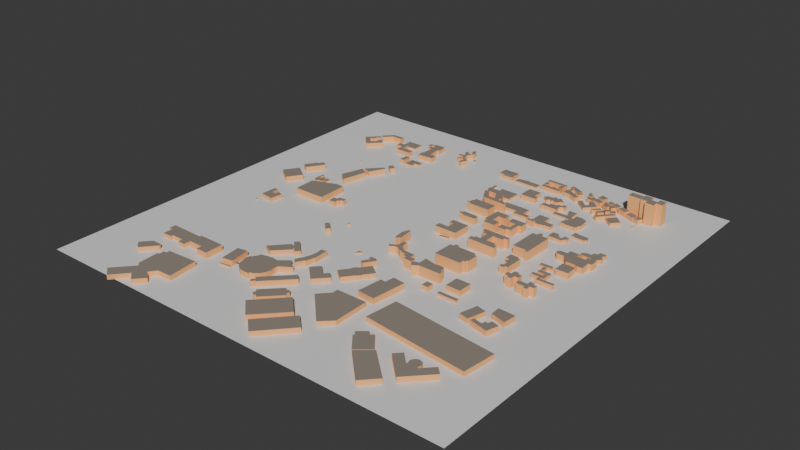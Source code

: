 # Source: nycu.blend  (saved by Blender 4.3.34; exported with 4.5.12 LTS)
import bpy
from mathutils import Matrix  # noqa: F401  (used for matrix-valued properties, if any)

bpy.ops.wm.read_factory_settings(use_empty=True)
scene = bpy.context.scene
scene.name = 'Scene'

# ---- collections
col_map_6_osm = bpy.data.collections.new('map_6.osm'); scene.collection.children.link(col_map_6_osm)

# ---- materials (node trees are filled in below, after node groups)
mat_itu_very_dry_ground = bpy.data.materials.new('itu_very_dry_ground')
mat_itu_marble = bpy.data.materials.new('itu_marble')
mat_itu_marble.diffuse_color = (1.0, 0.5, 0.2, 1.0)
mat_itu_glass = bpy.data.materials.new('itu_glass')
mat_itu_glass.diffuse_color = (0.29, 0.25, 0.21, 1.0)

# ---- material node trees
mat_itu_very_dry_ground.use_nodes = True; mat_itu_very_dry_ground.node_tree.nodes.clear()
_N = mat_itu_very_dry_ground.node_tree.nodes; _L = mat_itu_very_dry_ground.node_tree.links
n0 = _N.new('ShaderNodeBsdfPrincipled'); n0.name = '原理化 BSDF'; n0.location = (10, 300)
n1 = _N.new('ShaderNodeOutputMaterial'); n1.name = '材质输出'; n1.location = (300, 300)
_L.new(n0.outputs[0], n1.inputs[0])
n1.is_active_output = True

# ---- world
world_world = bpy.data.worlds.new('World'); scene.world = world_world
world_world.use_nodes = True; world_world.node_tree.nodes.clear()
_N = world_world.node_tree.nodes; _L = world_world.node_tree.links
n0 = _N.new('ShaderNodeOutputWorld'); n0.name = 'World Output'; n0.location = (300, 300)
n1 = _N.new('ShaderNodeBackground'); n1.name = 'Background'; n1.location = (10, 300)
n1.inputs[0].default_value = (0.05088, 0.05088, 0.05088, 1.0)
_L.new(n1.outputs[0], n0.inputs[0])
n0.is_active_output = True
world_world.color = (0.05088, 0.05088, 0.05088)
world_world.sun_shadow_jitter_overblur = 0.0

# ---- meshes
me_plane = bpy.data.meshes.new('plane')
me_plane.from_pydata([(-1.0, -1.0, 0.0), (1.0, -1.0, 0.0), (-1.0, 1.0, 0.0), (1.0, 1.0, 0.0)], [], [(0, 1, 3, 2)])
_uv = me_plane.uv_layers.new(name='UV 贴图')
_uv.uv.foreach_set('vector', [0.0, 0.0, 1.0, 0.0, 1.0, 1.0, 0.0, 1.0])
me_plane.materials.append(mat_itu_very_dry_ground)
me_plane.update()
me_map_6_osm_buildings = bpy.data.meshes.new('map_6.osm_buildings')
me_map_6_osm_buildings.from_pydata([(-16.86, 556.5, 0.0), (-16.52, 520.1, 0.0), (0.5829, 520.2, 0.0), (0.6234, 515.7, 0.0), (35.56, 516.0, 0.0), (35.18, 557.0, 0.0), (0.6234, 515.7, 10.91), (35.56, 516.0, 10.91), (35.18, 557.0, 10.91), (35.18, 556.6, 11.5), (35.19, 555.5, 12.06), (35.21, 553.6, 12.58), (35.23, 551.0, 13.03), (35.26, 547.9, 13.41), (35.29, 544.4, 13.68), (35.33, 540.5, 13.86), (35.37, 536.5, 13.91), (35.41, 532.5, 13.86), (35.44, 528.7, 13.68), (35.48, 525.1, 13.41), (35.5, 522.0, 13.03), (35.53, 519.5, 12.58), (35.55, 517.6, 12.06), (35.56, 516.4, 11.5), (-16.86, 556.5, 10.91), (-16.52, 520.1, 12.77), (-16.53, 521.5, 13.03), (-16.56, 524.6, 13.41), (-16.59, 528.2, 13.68), (-16.63, 532.0, 13.86), (-16.67, 536.0, 13.91), (-16.71, 540.1, 13.86), (-16.74, 543.9, 13.68), (-16.77, 547.4, 13.41), (-16.8, 550.6, 13.03), (-16.83, 553.1, 12.58), (-16.85, 555.0, 12.06), (-16.86, 556.1, 11.5), (0.5829, 520.2, 12.77), (0.6197, 516.1, 11.5), (0.6094, 517.3, 12.06), (0.5925, 519.1, 12.58), (53.68, 385.9, 0.0), (112.3, 385.0, 0.0), (113.1, 433.2, 0.0), (54.45, 434.1, 0.0), (53.68, 385.9, 7.855), (112.3, 385.0, 7.855), (113.1, 433.2, 7.855), (54.45, 434.1, 7.855), (287.3, 507.5, 0.0), (324.6, 474.2, 0.0), (354.9, 507.6, 0.0), (325.6, 534.1, 0.0), (317.8, 524.8, 0.0), (333.7, 510.3, 0.0), (320.9, 494.3, 0.0), (296.0, 517.0, 0.0), (287.3, 507.5, 11.01), (324.6, 474.2, 11.01), (354.9, 507.6, 11.01), (325.6, 534.1, 11.01), (317.8, 524.8, 11.01), (333.7, 510.3, 11.01), (320.9, 494.3, 11.01), (296.0, 517.0, 11.01), (121.0, 329.4, 0.0), (179.4, 328.6, 0.0), (179.2, 311.8, 0.0), (229.3, 311.1, 0.0), (229.5, 326.4, 0.0), (206.4, 326.7, 0.0), (206.9, 358.1, 0.0), (121.4, 359.3, 0.0), (121.0, 329.4, 10.44), (179.4, 328.6, 10.44), (179.2, 311.8, 10.44), (229.3, 311.1, 10.44), (229.5, 326.4, 10.44), (206.4, 326.7, 10.44), (206.9, 358.1, 10.44), (121.4, 359.3, 10.44), (342.8, 409.7, 0.0), (342.7, 387.9, 0.0), (334.5, 380.0, 0.0), (338.4, 375.6, 0.0), (326.0, 364.0, 0.0), (329.5, 360.0, 0.0), (325.2, 356.6, 0.0), (325.1, 344.2, 0.0), (340.3, 344.4, 0.0), (340.3, 341.9, 0.0), (377.3, 341.9, 0.0), (381.2, 345.9, 0.0), (381.4, 355.0, 0.0), (385.3, 358.2, 0.0), (385.3, 381.7, 0.0), (383.1, 381.8, 0.0), (383.3, 397.8, 0.0), (381.2, 397.9, 0.0), (381.1, 401.2, 0.0), (375.6, 401.2, 0.0), (375.5, 405.5, 0.0), (368.0, 405.6, 0.0), (367.9, 409.3, 0.0), (342.8, 409.7, 12.85), (342.7, 387.9, 12.85), (334.5, 380.0, 12.85), (338.4, 375.6, 12.85), (326.0, 364.0, 12.85), (329.5, 360.0, 12.85), (325.2, 356.6, 12.85), (325.1, 344.2, 12.85), (340.3, 344.4, 12.85), (340.3, 341.9, 12.85), (377.3, 341.9, 12.85), (381.2, 345.9, 12.85), (381.4, 355.0, 12.85), (385.3, 358.2, 12.85), (385.3, 381.7, 12.85), (383.1, 381.8, 12.85), (383.3, 397.8, 12.85), (381.2, 397.9, 12.85), (381.1, 401.2, 12.85), (375.6, 401.2, 12.85), (375.5, 405.5, 12.85), (368.0, 405.6, 12.85), (367.9, 409.3, 12.85), (327.9, 402.7, 0.0), (327.8, 437.8, 0.0), (300.6, 438.0, 0.0), (300.5, 428.9, 0.0), (303.4, 428.9, 0.0), (303.4, 421.0, 0.0), (308.3, 420.9, 0.0), (308.2, 413.0, 0.0), (312.1, 413.0, 0.0), (312.1, 406.2, 0.0), (269.1, 406.0, 0.0), (269.3, 390.8, 0.0), (317.1, 390.4, 0.0), (317.4, 387.1, 0.0), (334.4, 386.8, 0.0), (334.3, 402.6, 0.0), (327.9, 402.7, 6.833), (327.8, 437.8, 6.833), (300.6, 438.0, 6.833), (300.5, 428.9, 6.833), (303.4, 428.9, 6.833), (303.4, 421.0, 6.833), (308.3, 420.9, 6.833), (308.2, 413.0, 6.833), (312.1, 413.0, 6.833), (312.1, 406.2, 6.833), (269.1, 406.0, 6.833), (269.3, 390.8, 6.833), (317.1, 390.4, 6.833), (317.4, 387.1, 6.833), (334.4, 386.8, 6.833), (334.3, 402.6, 6.833), (213.1, 203.9, 0.0), (212.9, 182.4, 0.0), (239.7, 182.1, 0.0), (239.8, 190.3, 0.0), (254.2, 190.2, 0.0), (254.8, 229.0, 0.0), (264.6, 228.8, 0.0), (265.1, 254.8, 0.0), (216.4, 255.6, 0.0), (216.1, 232.4, 0.0), (242.1, 232.1, 0.0), (241.7, 203.5, 0.0), (213.1, 203.9, 23.9), (212.9, 182.4, 23.9), (239.7, 182.1, 23.9), (239.8, 190.3, 23.9), (254.2, 190.2, 23.9), (254.8, 229.0, 23.9), (264.6, 228.8, 23.9), (265.1, 254.8, 23.9), (216.4, 255.6, 23.9), (216.1, 232.4, 23.9), (242.1, 232.1, 23.9), (241.7, 203.5, 23.9), (157.6, 259.3, 0.0), (155.7, 197.2, 0.0), (164.2, 196.9, 0.0), (163.7, 180.0, 0.0), (202.3, 178.8, 0.0), (203.1, 204.9, 0.0), (179.4, 205.6, 0.0), (180.2, 233.9, 0.0), (202.6, 233.2, 0.0), (203.4, 257.8, 0.0), (157.6, 259.3, 28.2), (155.7, 197.2, 28.2), (164.2, 196.9, 28.2), (163.7, 180.0, 28.2), (202.3, 178.8, 28.2), (203.1, 204.9, 28.2), (179.4, 205.6, 28.2), (180.2, 233.9, 28.2), (202.6, 233.2, 28.2), (203.4, 257.8, 28.2), (131.2, 473.0, 0.0), (131.0, 423.3, 0.0), (183.9, 423.1, 0.0), (184.0, 439.5, 0.0), (172.2, 439.6, 0.0), (172.3, 472.9, 0.0), (131.2, 473.0, 16.71), (131.0, 423.3, 16.71), (183.9, 423.1, 16.71), (184.0, 439.5, 16.71), (172.2, 439.6, 16.71), (172.3, 472.9, 16.71), (196.6, -7.902, 0.0), (184.6, -7.702, 0.0), (183.5, -76.07, 0.0), (270.3, -77.58, 0.0), (270.6, -62.09, 0.0), (277.2, -62.21, 0.0), (277.3, -54.81, 0.0), (282.5, -54.9, 0.0), (283.2, -15.33, 0.0), (272.0, -15.14, 0.0), (272.3, -6.51, 0.0), (209.2, -5.42, 0.0), (209.5, 1.905, 0.0), (196.7, 2.239, 0.0), (196.6, -7.902, 35.16), (184.6, -7.702, 35.16), (183.5, -76.07, 35.16), (270.3, -77.58, 35.16), (270.6, -62.09, 35.16), (277.2, -62.21, 35.16), (277.3, -54.81, 35.16), (282.5, -54.9, 35.16), (283.2, -15.33, 35.16), (272.0, -15.14, 35.16), (272.3, -6.51, 35.16), (209.2, -5.42, 35.16), (209.5, 1.905, 35.16), (196.7, 2.239, 35.16), (335.5, 49.18, 0.0), (347.5, 48.92, 0.0), (347.1, 29.68, 0.0), (355.0, 29.52, 0.0), (354.6, 12.71, 0.0), (347.1, 12.87, 0.0), (346.8, -0.4522, 0.0), (362.1, -0.7969, 0.0), (362.3, 6.45, 0.0), (371.3, 6.25, 0.0), (372.7, 66.8, 0.0), (363.4, 67.0, 0.0), (363.6, 72.95, 0.0), (336.0, 73.56, 0.0), (335.5, 49.18, 21.68), (347.5, 48.92, 21.68), (347.1, 29.68, 21.68), (355.0, 29.52, 21.68), (354.6, 12.71, 21.68), (347.1, 12.87, 21.68), (346.8, -0.4522, 21.68), (362.1, -0.7969, 21.68), (362.3, 6.45, 21.68), (371.3, 6.25, 21.68), (372.7, 66.8, 21.68), (363.4, 67.0, 21.68), (363.6, 72.95, 21.68), (336.0, 73.56, 21.68), (63.15, 76.9, 0.0), (138.1, 75.46, 0.0), (139.3, 139.0, 0.0), (83.15, 140.1, 0.0), (82.8, 121.1, 0.0), (97.64, 120.8, 0.0), (97.17, 96.36, 0.0), (63.54, 97.0, 0.0), (63.15, 76.9, 21.76), (138.1, 75.46, 21.76), (139.3, 139.0, 21.76), (83.15, 140.1, 21.76), (82.8, 121.1, 21.76), (97.64, 120.8, 21.76), (97.17, 96.36, 21.76), (63.54, 97.0, 21.76), (516.2, 254.4, 0.0), (516.0, 243.4, 0.0), (511.7, 243.2, 0.0), (511.7, 241.4, 0.0), (503.1, 241.0, 0.0), (502.7, 229.2, 0.0), (485.5, 229.3, 0.0), (475.6, 222.3, 0.0), (475.8, 213.9, 0.0), (485.4, 210.3, 0.0), (513.1, 210.3, 0.0), (513.1, 204.6, 0.0), (525.1, 204.5, 0.0), (538.9, 218.1, 0.0), (538.7, 232.3, 0.0), (532.7, 232.3, 0.0), (532.9, 241.7, 0.0), (536.7, 241.7, 0.0), (536.9, 254.6, 0.0), (516.2, 254.4, 12.94), (516.0, 243.4, 12.94), (511.7, 243.2, 12.94), (511.7, 241.4, 12.94), (503.1, 241.0, 12.94), (502.7, 229.2, 12.94), (485.5, 229.3, 12.94), (475.6, 222.3, 12.94), (475.8, 213.9, 12.94), (485.4, 210.3, 12.94), (513.1, 210.3, 12.94), (513.1, 204.6, 12.94), (525.1, 204.5, 12.94), (538.9, 218.1, 12.94), (538.7, 232.3, 12.94), (532.7, 232.3, 12.94), (532.9, 241.7, 12.94), (536.7, 241.7, 12.94), (536.9, 254.6, 12.94), (318.5, 207.2, 0.0), (317.9, 108.8, 0.0), (362.4, 108.2, 0.0), (362.3, 101.4, 0.0), (371.0, 101.3, 0.0), (372.6, 206.3, 0.0), (349.4, 206.7, 0.0), (349.7, 215.8, 0.0), (341.6, 221.0, 0.0), (334.0, 215.2, 0.0), (334.5, 206.9, 0.0), (318.5, 207.2, 29.84), (317.9, 108.8, 29.84), (362.4, 108.2, 29.84), (362.3, 101.4, 29.84), (371.0, 101.3, 29.84), (372.6, 206.3, 29.84), (349.4, 206.7, 29.84), (349.7, 215.8, 29.84), (341.6, 221.0, 29.84), (334.0, 215.2, 29.84), (334.5, 206.9, 29.84), (200.9, 137.8, 0.0), (200.5, 124.5, 0.0), (208.8, 124.3, 0.0), (208.6, 114.3, 0.0), (223.9, 113.8, 0.0), (223.0, 81.98, 0.0), (206.6, 82.44, 0.0), (206.4, 76.27, 0.0), (196.7, 76.53, 0.0), (196.2, 59.43, 0.0), (288.0, 56.84, 0.0), (288.4, 71.64, 0.0), (278.4, 71.92, 0.0), (278.7, 81.38, 0.0), (244.4, 82.36, 0.0), (245.3, 114.5, 0.0), (278.0, 113.5, 0.0), (278.3, 124.0, 0.0), (288.9, 123.7, 0.0), (289.2, 135.3, 0.0), (200.9, 137.8, 31.8), (200.5, 124.5, 31.8), (208.8, 124.3, 31.8), (208.6, 114.3, 31.8), (223.9, 113.8, 31.8), (223.0, 81.98, 31.8), (206.6, 82.44, 31.8), (206.4, 76.27, 31.8), (196.7, 76.53, 31.8), (196.2, 59.43, 31.8), (288.0, 56.84, 31.8), (288.4, 71.64, 31.8), (278.4, 71.92, 31.8), (278.7, 81.38, 31.8), (244.4, 82.36, 31.8), (245.3, 114.5, 31.8), (278.0, 113.5, 31.8), (278.3, 124.0, 31.8), (288.9, 123.7, 31.8), (289.2, 135.3, 31.8), (465.7, 23.23, 0.0), (465.7, 28.06, 0.0), (474.1, 28.04, 0.0), (474.2, 50.8, 0.0), (462.4, 50.85, 0.0), (462.4, 42.33, 0.0), (431.7, 42.35, 0.0), (431.7, 30.04, 0.0), (458.8, 30.12, 0.0), (458.8, 12.27, 0.0), (513.4, 12.42, 0.0), (513.3, 23.05, 0.0), (465.7, 23.23, 13.77), (465.7, 28.06, 13.77), (474.1, 28.04, 13.77), (474.2, 50.8, 13.77), (462.4, 50.85, 13.77), (462.4, 42.33, 13.77), (431.7, 42.35, 13.77), (431.7, 30.04, 13.77), (458.8, 30.12, 13.77), (458.8, 12.27, 13.77), (513.4, 12.42, 13.77), (513.3, 23.05, 13.77), (71.58, 200.8, 0.0), (63.36, 201.0, 0.0), (63.23, 195.1, 0.0), (70.6, 194.9, 0.0), (70.5, 190.6, 0.0), (80.56, 190.4, 0.0), (80.46, 186.5, 0.0), (126.9, 185.4, 0.0), (127.3, 201.8, 0.0), (123.5, 201.9, 0.0), (123.6, 205.8, 0.0), (71.73, 207.0, 0.0), (71.58, 200.8, 21.61), (63.36, 201.0, 21.61), (63.23, 195.1, 21.61), (70.6, 194.9, 21.61), (70.5, 190.6, 21.61), (80.56, 190.4, 21.61), (80.46, 186.5, 21.61), (126.9, 185.4, 21.61), (127.3, 201.8, 21.61), (123.5, 201.9, 21.61), (123.6, 205.8, 21.61), (71.73, 207.0, 21.61), (55.93, 290.4, 0.0), (55.64, 277.9, 0.0), (51.16, 278.0, 0.0), (50.84, 264.1, 0.0), (44.91, 264.2, 0.0), (44.78, 258.2, 0.0), (58.63, 257.9, 0.0), (58.51, 252.8, 0.0), (128.2, 251.2, 0.0), (129.1, 288.7, 0.0), (55.93, 290.4, 26.8), (55.64, 277.9, 26.8), (51.16, 278.0, 26.8), (50.84, 264.1, 26.8), (44.91, 264.2, 26.8), (44.78, 258.2, 26.8), (58.63, 257.9, 26.8), (58.51, 252.8, 26.8), (128.2, 251.2, 26.8), (129.1, 288.7, 26.8), (250.2, 351.4, 0.0), (249.3, 314.3, 0.0), (245.5, 314.4, 0.0), (245.0, 296.4, 0.0), (285.2, 295.1, 0.0), (285.0, 298.6, 0.0), (298.6, 298.2, 0.0), (298.7, 300.6, 0.0), (319.1, 300.1, 0.0), (319.5, 321.3, 0.0), (285.2, 322.1, 0.0), (285.8, 350.5, 0.0), (250.2, 351.4, 11.03), (249.3, 314.3, 11.03), (245.5, 314.4, 11.03), (245.0, 296.4, 11.03), (285.2, 295.1, 11.03), (285.0, 298.6, 11.03), (298.6, 298.2, 11.03), (298.7, 300.6, 11.03), (319.1, 300.1, 11.03), (319.5, 321.3, 11.03), (285.2, 322.1, 11.03), (285.8, 350.5, 11.03), (441.5, -43.4, 0.0), (441.3, -58.39, 0.0), (457.1, -60.54, 0.0), (471.3, -60.19, 0.0), (471.5, -68.43, 0.0), (483.0, -68.15, 0.0), (482.6, -53.06, 0.0), (496.7, -52.72, 0.0), (496.3, -37.8, 0.0), (484.0, -38.1, 0.0), (483.8, -29.67, 0.0), (469.6, -30.02, 0.0), (469.7, -43.4, 0.0), (441.5, -43.4, 28.65), (441.3, -58.39, 28.65), (457.1, -60.54, 28.65), (471.3, -60.19, 28.65), (471.5, -68.43, 28.65), (483.0, -68.15, 28.65), (482.6, -53.06, 28.65), (496.7, -52.72, 28.65), (496.3, -37.8, 28.65), (484.0, -38.1, 28.65), (483.8, -29.67, 28.65), (469.6, -30.02, 28.65), (469.7, -43.4, 28.65), (435.9, -37.11, 0.0), (436.2, -20.64, 0.0), (423.5, -20.41, 0.0), (423.6, -13.75, 0.0), (408.3, -13.47, 0.0), (408.0, -28.94, 0.0), (395.5, -28.7, 0.0), (395.2, -43.85, 0.0), (408.7, -44.11, 0.0), (408.5, -51.81, 0.0), (422.4, -52.06, 0.0), (422.6, -36.86, 0.0), (435.9, -37.11, 31.47), (436.2, -20.64, 31.47), (423.5, -20.41, 31.47), (423.6, -13.75, 31.47), (408.3, -13.47, 31.47), (408.0, -28.94, 31.47), (395.5, -28.7, 31.47), (395.2, -43.85, 31.47), (408.7, -44.11, 31.47), (408.5, -51.81, 31.47), (422.4, -52.06, 31.47), (422.6, -36.86, 31.47), (293.5, -195.1, 0.0), (293.3, -207.0, 0.0), (357.7, -207.9, 0.0), (357.9, -196.0, 0.0), (293.5, -195.1, 7.969), (293.3, -207.0, 7.969), (357.7, -207.9, 7.969), (357.9, -196.0, 7.969), (342.4, 281.4, 0.0), (341.7, 253.2, 0.0), (387.4, 251.9, 0.0), (387.5, 257.8, 0.0), (392.9, 257.6, 0.0), (393.1, 263.5, 0.0), (399.0, 263.4, 0.0), (399.4, 278.7, 0.0), (383.2, 279.2, 0.0), (382.9, 268.5, 0.0), (380.0, 268.5, 0.0), (379.9, 265.2, 0.0), (369.5, 265.5, 0.0), (369.8, 274.1, 0.0), (363.8, 274.3, 0.0), (364.0, 280.8, 0.0), (342.4, 281.4, 10.45), (341.7, 253.2, 10.45), (387.4, 251.9, 10.45), (387.5, 257.8, 10.45), (392.9, 257.6, 10.45), (393.1, 263.5, 10.45), (399.0, 263.4, 10.45), (399.4, 278.7, 10.45), (383.2, 279.2, 10.45), (382.9, 268.5, 10.45), (380.0, 268.5, 10.45), (379.9, 265.2, 10.45), (369.5, 265.5, 10.45), (369.8, 274.1, 10.45), (363.8, 274.3, 10.45), (364.0, 280.8, 10.45), (437.8, 319.7, 0.0), (408.4, 320.7, 0.0), (403.2, 323.4, 0.0), (391.1, 323.8, 0.0), (391.0, 301.7, 0.0), (402.7, 301.4, 0.0), (402.6, 298.3, 0.0), (438.8, 297.3, 0.0), (438.7, 302.9, 0.0), (443.2, 302.9, 0.0), (443.0, 311.9, 0.0), (437.8, 319.7, 7.706), (408.4, 320.7, 7.706), (403.2, 323.4, 7.706), (391.1, 323.8, 7.706), (391.0, 301.7, 7.706), (402.7, 301.4, 7.706), (402.6, 298.3, 7.706), (438.8, 297.3, 7.706), (438.7, 302.9, 7.706), (443.2, 302.9, 7.706), (443.0, 311.9, 7.706), (440.7, 561.7, 0.0), (439.9, 537.9, 0.0), (480.5, 536.7, 0.0), (481.2, 560.4, 0.0), (440.7, 561.7, 66.2), (439.9, 537.9, 66.2), (480.5, 536.7, 66.2), (481.2, 560.4, 66.2), (535.8, 513.9, 0.0), (536.0, 530.7, 0.0), (556.5, 530.5, 0.0), (556.7, 558.4, 0.0), (535.3, 558.6, 0.0), (535.2, 543.0, 0.0), (512.0, 543.2, 0.0), (512.2, 560.6, 0.0), (486.1, 560.9, 0.0), (485.8, 528.6, 0.0), (508.2, 528.4, 0.0), (508.1, 514.2, 0.0), (535.8, 513.9, 70.48), (536.0, 530.7, 70.48), (556.5, 530.5, 70.48), (556.7, 558.4, 70.48), (535.3, 558.6, 70.48), (535.2, 543.0, 70.48), (512.0, 543.2, 70.48), (512.2, 560.6, 70.48), (486.1, 560.9, 70.48), (485.8, 528.6, 70.48), (508.2, 528.4, 70.48), (508.1, 514.2, 70.48), (417.3, 94.09, 0.0), (439.5, 94.13, 0.0), (439.5, 89.89, 0.0), (435.2, 89.87, 0.0), (435.3, 73.9, 0.0), (439.2, 73.9, 0.0), (439.2, 70.07, 0.0), (435.0, 70.06, 0.0), (435.0, 57.17, 0.0), (473.9, 57.23, 0.0), (473.9, 70.09, 0.0), (442.2, 70.05, 0.0), (442.2, 73.73, 0.0), (446.2, 73.75, 0.0), (446.2, 90.06, 0.0), (442.4, 90.05, 0.0), (442.4, 94.6, 0.0), (456.9, 94.62, 0.0), (456.9, 106.1, 0.0), (417.3, 106.0, 0.0), (417.3, 94.09, 9.995), (439.5, 94.13, 9.995), (439.5, 89.89, 9.995), (435.2, 89.87, 9.995), (435.3, 73.9, 9.995), (439.2, 73.9, 9.995), (439.2, 70.07, 9.995), (435.0, 70.06, 9.995), (435.0, 57.17, 9.995), (473.9, 57.23, 9.995), (473.9, 70.09, 9.995), (442.2, 70.05, 9.995), (442.2, 73.73, 9.995), (446.2, 73.75, 9.995), (446.2, 90.06, 9.995), (442.4, 90.05, 9.995), (442.4, 94.6, 9.995), (456.9, 94.62, 9.995), (456.9, 106.1, 9.995), (417.3, 106.0, 9.995), (-141.9, -454.7, 0.0), (-130.5, -445.1, 0.0), (-122.5, -430.7, 0.0), (-119.4, -413.9, 0.0), (-121.3, -397.7, 0.0), (-120.5, -388.5, 0.0), (-84.8, -363.2, 0.0), (-89.02, -357.4, 0.0), (-94.77, -362.1, 0.0), (-114.9, -337.3, 0.0), (-146.8, -363.0, 0.0), (-165.8, -360.3, 0.0), (-181.8, -362.9, 0.0), (-208.0, -369.7, 0.0), (-207.0, -376.9, 0.0), (-214.7, -388.6, 0.0), (-217.5, -394.7, 0.0), (-222.5, -393.5, 0.0), (-224.9, -408.9, 0.0), (-216.6, -439.9, 0.0), (-206.2, -452.8, 0.0), (-187.2, -463.8, 0.0), (-168.8, -466.2, 0.0), (-155.4, -464.6, 0.0), (-156.1, -460.2, 0.0), (-141.9, -454.7, 17.52), (-130.5, -445.1, 17.52), (-122.5, -430.7, 17.52), (-119.4, -413.9, 17.52), (-121.3, -397.7, 17.52), (-120.5, -388.5, 17.52), (-84.8, -363.2, 17.52), (-89.02, -357.4, 17.52), (-94.77, -362.1, 17.52), (-114.9, -337.3, 17.52), (-146.8, -363.0, 17.52), (-165.8, -360.3, 17.52), (-181.8, -362.9, 17.52), (-208.0, -369.7, 17.52), (-207.0, -376.9, 17.52), (-214.7, -388.6, 17.52), (-217.5, -394.7, 17.52), (-222.5, -393.5, 17.52), (-224.9, -408.9, 17.52), (-216.6, -439.9, 17.52), (-206.2, -452.8, 17.52), (-187.2, -463.8, 17.52), (-168.8, -466.2, 17.52), (-155.4, -464.6, 17.52), (-156.1, -460.2, 17.52), (141.0, 537.0, 0.0), (140.7, 524.0, 0.0), (206.0, 522.3, 0.0), (206.4, 535.4, 0.0), (200.9, 535.6, 0.0), (201.0, 539.3, 0.0), (198.2, 539.4, 0.0), (198.1, 535.5, 0.0), (146.6, 536.9, 0.0), (146.7, 542.0, 0.0), (152.9, 542.0, 0.0), (153.0, 557.4, 0.0), (140.8, 557.5, 0.0), (140.6, 542.2, 0.0), (143.5, 542.2, 0.0), (143.4, 536.9, 0.0), (141.0, 537.0, 13.61), (140.7, 524.0, 13.61), (206.0, 522.3, 13.61), (206.4, 535.4, 13.61), (200.9, 535.6, 13.61), (201.0, 539.3, 13.61), (198.2, 539.4, 13.61), (198.1, 535.5, 13.61), (146.6, 536.9, 13.61), (146.7, 542.0, 13.61), (152.9, 542.0, 13.61), (153.0, 557.4, 13.61), (140.8, 557.5, 13.61), (140.6, 542.2, 13.61), (143.5, 542.2, 13.61), (143.4, 536.9, 13.61), (179.7, 556.1, 0.0), (174.7, 556.3, 0.0), (174.9, 561.2, 0.0), (170.8, 561.2, 0.0), (170.6, 556.3, 0.0), (165.7, 556.5, 0.0), (165.1, 541.6, 0.0), (170.3, 541.4, 0.0), (170.1, 536.3, 0.0), (173.4, 536.2, 0.0), (173.6, 541.4, 0.0), (179.1, 541.2, 0.0), (179.7, 556.1, 4.483), (174.7, 556.3, 4.483), (174.9, 561.2, 4.483), (170.8, 561.2, 4.483), (170.6, 556.3, 4.483), (165.7, 556.5, 4.483), (165.1, 541.6, 4.483), (170.3, 541.4, 4.483), (170.1, 536.3, 4.483), (173.4, 536.2, 4.483), (173.6, 541.4, 4.483), (179.1, 541.2, 4.483), (226.0, 551.9, 0.0), (220.6, 539.0, 0.0), (222.5, 525.0, 0.0), (246.3, 523.4, 0.0), (273.1, 510.9, 0.0), (278.9, 522.5, 0.0), (263.1, 532.4, 0.0), (265.6, 537.9, 0.0), (271.2, 535.2, 0.0), (279.6, 552.0, 0.0), (271.0, 556.1, 0.0), (259.9, 533.9, 0.0), (226.0, 551.9, 15.23), (220.6, 539.0, 15.23), (222.5, 525.0, 15.23), (246.3, 523.4, 15.23), (273.1, 510.9, 15.23), (278.9, 522.5, 15.23), (263.1, 532.4, 15.23), (265.6, 537.9, 15.23), (271.2, 535.2, 15.23), (279.6, 552.0, 15.23), (271.0, 556.1, 15.23), (259.9, 533.9, 15.23), (207.9, 539.2, 0.0), (207.6, 541.4, 0.0), (207.7, 555.5, 0.0), (201.8, 556.0, 0.0), (201.9, 560.6, 0.0), (208.0, 560.5, 0.0), (208.2, 572.3, 0.0), (141.8, 573.2, 0.0), (141.4, 561.9, 0.0), (144.8, 561.9, 0.0), (144.7, 557.4, 0.0), (147.7, 557.4, 0.0), (147.8, 561.7, 0.0), (199.0, 560.7, 0.0), (198.9, 556.0, 0.0), (194.4, 556.1, 0.0), (193.9, 539.6, 0.0), (207.9, 539.2, 16.1), (207.6, 541.4, 16.1), (207.7, 555.5, 16.1), (201.8, 556.0, 16.1), (201.9, 560.6, 16.1), (208.0, 560.5, 16.1), (208.2, 572.3, 16.1), (141.8, 573.2, 16.1), (141.4, 561.9, 16.1), (144.8, 561.9, 16.1), (144.7, 557.4, 16.1), (147.7, 557.4, 16.1), (147.8, 561.7, 16.1), (199.0, 560.7, 16.1), (198.9, 556.0, 16.1), (194.4, 556.1, 16.1), (193.9, 539.6, 16.1), (236.9, 549.8, 0.0), (241.4, 559.0, 0.0), (264.7, 547.6, 0.0), (271.0, 560.5, 0.0), (228.5, 581.3, 0.0), (222.2, 568.5, 0.0), (231.7, 563.9, 0.0), (235.8, 572.5, 0.0), (237.5, 571.6, 0.0), (228.8, 553.8, 0.0), (236.9, 549.8, 15.81), (241.4, 559.0, 15.81), (264.7, 547.6, 15.81), (271.0, 560.5, 15.81), (228.5, 581.3, 15.81), (222.2, 568.5, 15.81), (231.7, 563.9, 15.81), (235.8, 572.5, 15.81), (237.5, 571.6, 15.81), (228.8, 553.8, 15.81), (56.59, -664.8, 0.0), (145.0, -567.2, 0.0), (101.8, -528.0, 0.0), (13.36, -625.6, 0.0), (56.59, -664.8, 15.23), (145.0, -567.2, 15.23), (101.8, -528.0, 15.23), (13.36, -625.6, 15.23), (-183.3, 595.2, 0.0), (-170.9, 581.6, 0.0), (-178.4, 574.4, 0.0), (-194.1, 585.4, 0.0), (-194.5, 586.3, 0.0), (-200.1, 576.8, 0.0), (-185.2, 566.4, 0.0), (-187.0, 556.4, 0.0), (-205.2, 553.2, 0.0), (-203.4, 542.5, 0.0), (-184.8, 545.7, 0.0), (-180.3, 537.0, 0.0), (-193.7, 524.3, 0.0), (-186.8, 517.0, 0.0), (-173.9, 529.2, 0.0), (-165.3, 522.9, 0.0), (-172.8, 504.7, 0.0), (-161.3, 500.0, 0.0), (-151.0, 525.1, 0.0), (-161.7, 530.7, 0.0), (-167.7, 535.1, 0.0), (-174.6, 542.3, 0.0), (-176.1, 547.2, 0.0), (-177.1, 557.2, 0.0), (-176.3, 562.0, 0.0), (-171.7, 569.8, 0.0), (-166.3, 576.6, 0.0), (-165.6, 585.2, 0.0), (-175.7, 606.7, 0.0), (-183.3, 595.2, 16.72), (-170.9, 581.6, 16.72), (-178.4, 574.4, 16.72), (-194.1, 585.4, 16.72), (-194.5, 586.3, 16.72), (-200.1, 576.8, 16.72), (-185.2, 566.4, 16.72), (-187.0, 556.4, 16.72), (-205.2, 553.2, 16.72), (-203.4, 542.5, 16.72), (-184.8, 545.7, 16.72), (-180.3, 537.0, 16.72), (-193.7, 524.3, 16.72), (-186.8, 517.0, 16.72), (-173.9, 529.2, 16.72), (-165.3, 522.9, 16.72), (-172.8, 504.7, 16.72), (-161.3, 500.0, 16.72), (-151.0, 525.1, 16.72), (-161.7, 530.7, 16.72), (-167.7, 535.1, 16.72), (-174.6, 542.3, 16.72), (-176.1, 547.2, 16.72), (-177.1, 557.2, 16.72), (-176.3, 562.0, 16.72), (-171.7, 569.8, 16.72), (-166.3, 576.6, 16.72), (-165.6, 585.2, 16.72), (-175.7, 606.7, 16.72), (-431.6, 124.4, 0.0), (-417.4, 124.6, 0.0), (-417.7, 142.4, 0.0), (-431.9, 142.2, 0.0), (-431.6, 124.4, 4.425), (-417.4, 124.6, 4.425), (-417.7, 142.4, 4.425), (-431.9, 142.2, 4.425), (-335.5, 562.8, 0.0), (-334.8, 545.9, 0.0), (-325.1, 546.4, 0.0), (-325.7, 559.7, 0.0), (-319.0, 560.0, 0.0), (-318.8, 554.8, 0.0), (-310.9, 555.1, 0.0), (-310.5, 545.6, 0.0), (-322.7, 545.1, 0.0), (-322.1, 530.5, 0.0), (-309.0, 531.1, 0.0), (-308.1, 511.5, 0.0), (-283.6, 512.6, 0.0), (-284.5, 533.8, 0.0), (-277.6, 534.1, 0.0), (-278.6, 557.5, 0.0), (-281.0, 557.4, 0.0), (-281.6, 570.3, 0.0), (-318.6, 568.7, 0.0), (-318.4, 563.6, 0.0), (-335.5, 562.8, 14.03), (-334.8, 545.9, 14.03), (-325.1, 546.4, 14.03), (-325.7, 559.7, 14.03), (-319.0, 560.0, 14.03), (-318.8, 554.8, 14.03), (-310.9, 555.1, 14.03), (-310.5, 545.6, 14.03), (-322.7, 545.1, 14.03), (-322.1, 530.5, 14.03), (-309.0, 531.1, 14.03), (-308.1, 511.5, 14.03), (-283.6, 512.6, 14.03), (-284.5, 533.8, 14.03), (-277.6, 534.1, 14.03), (-278.6, 557.5, 14.03), (-281.0, 557.4, 14.03), (-281.6, 570.3, 14.03), (-318.6, 568.7, 14.03), (-318.4, 563.6, 14.03), (-510.1, 503.6, 0.0), (-549.6, 464.4, 0.0), (-508.3, 422.8, 0.0), (-468.7, 462.1, 0.0), (-487.5, 481.0, 0.0), (-498.6, 470.0, 0.0), (-491.9, 463.3, 0.0), (-509.5, 445.7, 0.0), (-527.4, 463.7, 0.0), (-511.8, 479.3, 0.0), (-515.2, 482.7, 0.0), (-502.2, 495.6, 0.0), (-510.1, 503.6, 15.73), (-549.6, 464.4, 15.73), (-508.3, 422.8, 15.73), (-468.7, 462.1, 15.73), (-487.5, 481.0, 15.73), (-498.6, 470.0, 15.73), (-491.9, 463.3, 15.73), (-509.5, 445.7, 15.73), (-527.4, 463.7, 15.73), (-511.8, 479.3, 15.73), (-515.2, 482.7, 15.73), (-502.2, 495.6, 15.73), (-312.0, 395.1, 0.0), (-284.4, 395.2, 0.0), (-284.4, 412.2, 0.0), (-268.1, 412.3, 0.0), (-268.2, 431.0, 0.0), (-312.2, 430.8, 0.0), (-312.0, 395.1, 6.0), (-284.4, 395.2, 6.0), (-284.4, 412.2, 6.0), (-268.1, 412.3, 6.0), (-268.2, 431.0, 6.0), (-312.2, 430.8, 6.0), (-327.2, 325.3, 0.0), (-308.1, 312.4, 0.0), (-299.1, 325.9, 0.0), (-318.2, 338.7, 0.0), (-327.2, 325.3, 15.75), (-308.1, 312.4, 15.75), (-299.1, 325.9, 15.75), (-318.2, 338.7, 15.75), (-415.9, 509.2, 0.0), (-363.8, 510.2, 0.0), (-364.5, 547.5, 0.0), (-416.6, 546.5, 0.0), (-415.9, 509.2, 6.0), (-363.8, 510.2, 6.0), (-364.5, 547.5, 6.0), (-416.6, 546.5, 6.0), (-335.3, 396.5, 0.0), (-319.1, 396.1, 0.0), (-318.4, 426.4, 0.0), (-334.6, 426.8, 0.0), (-335.3, 396.5, 15.0), (-319.1, 396.1, 15.0), (-318.4, 426.4, 15.0), (-334.6, 426.8, 15.0), (-495.7, 495.3, 0.0), (-470.4, 520.9, 0.0), (-434.7, 521.3, 0.0), (-434.8, 535.8, 0.0), (-476.4, 534.8, 0.0), (-505.5, 504.7, 0.0), (-495.7, 495.3, 19.13), (-470.4, 520.9, 19.13), (-434.7, 521.3, 19.13), (-434.8, 535.8, 19.13), (-476.4, 534.8, 19.13), (-505.5, 504.7, 19.13), (-420.1, 479.7, 0.0), (-396.3, 480.0, 0.0), (-396.0, 451.1, 0.0), (-342.2, 451.6, 0.0), (-342.4, 470.7, 0.0), (-384.2, 470.3, 0.0), (-384.5, 498.3, 0.0), (-420.2, 498.0, 0.0), (-420.1, 479.7, 16.17), (-396.3, 480.0, 16.17), (-396.0, 451.1, 16.17), (-342.2, 451.6, 16.17), (-342.4, 470.7, 16.17), (-384.2, 470.3, 16.17), (-384.5, 498.3, 16.17), (-420.2, 498.0, 16.17), (-307.0, 486.8, 0.0), (-312.1, 486.5, 0.0), (-310.9, 461.7, 0.0), (-256.0, 464.2, 0.0), (-257.2, 489.1, 0.0), (-279.5, 488.0, 0.0), (-280.6, 512.7, 0.0), (-308.1, 511.5, 0.0), (-307.0, 486.8, 15.73), (-312.1, 486.5, 15.73), (-310.9, 461.7, 15.73), (-256.0, 464.2, 15.73), (-257.2, 489.1, 15.73), (-279.5, 488.0, 15.73), (-280.6, 512.7, 15.73), (-308.1, 511.5, 15.73), (-538.2, -398.0, 0.0), (-538.5, -421.2, 0.0), (-526.0, -421.4, 0.0), (-526.4, -452.4, 0.0), (-493.3, -452.9, 0.0), (-493.2, -444.5, 0.0), (-453.0, -445.1, 0.0), (-453.2, -459.6, 0.0), (-427.3, -459.9, 0.0), (-426.4, -399.7, 0.0), (-538.2, -398.0, 12.17), (-538.5, -421.2, 12.17), (-526.0, -421.4, 12.17), (-526.4, -452.4, 12.17), (-493.3, -452.9, 12.17), (-493.2, -444.5, 12.17), (-453.0, -445.1, 12.17), (-453.2, -459.6, 12.17), (-427.3, -459.9, 12.17), (-426.4, -399.7, 12.17), (-422.3, -516.3, 0.0), (-421.4, -527.9, 0.0), (-432.2, -529.0, 0.0), (-431.4, -545.2, 0.0), (-438.5, -545.8, 0.0), (-434.1, -615.4, 0.0), (-422.5, -626.8, 0.0), (-477.8, -688.9, 0.0), (-446.3, -714.9, 0.0), (-403.3, -665.4, 0.0), (-377.0, -687.6, 0.0), (-348.0, -655.3, 0.0), (-375.4, -633.4, 0.0), (-357.5, -610.4, 0.0), (-309.9, -608.5, 0.0), (-319.5, -510.4, 0.0), (-422.3, -516.3, 15.36), (-421.4, -527.9, 15.36), (-432.2, -529.0, 15.36), (-431.4, -545.2, 15.36), (-438.5, -545.8, 15.36), (-434.1, -615.4, 15.36), (-422.5, -626.8, 15.36), (-477.8, -688.9, 15.36), (-446.3, -714.9, 15.36), (-403.3, -665.4, 15.36), (-377.0, -687.6, 15.36), (-348.0, -655.3, 15.36), (-375.4, -633.4, 15.36), (-357.5, -610.4, 15.36), (-309.9, -608.5, 15.36), (-319.5, -510.4, 15.36), (-417.2, -401.9, 0.0), (-417.4, -445.6, 0.0), (-368.4, -445.8, 0.0), (-368.5, -463.3, 0.0), (-329.3, -463.5, 0.0), (-329.0, -402.4, 0.0), (-417.2, -401.9, 19.27), (-417.4, -445.6, 19.27), (-368.4, -445.8, 19.27), (-368.5, -463.3, 19.27), (-329.3, -463.5, 19.27), (-329.0, -402.4, 19.27), (-476.6, -504.0, 0.0), (-508.2, -504.2, 0.0), (-536.1, -537.2, 0.0), (-511.1, -559.6, 0.0), (-473.9, -517.1, 0.0), (-472.1, -512.0, 0.0), (-472.9, -508.5, 0.0), (-474.1, -505.9, 0.0), (-476.6, -504.0, 13.93), (-508.2, -504.2, 13.93), (-536.1, -537.2, 13.93), (-511.1, -559.6, 13.93), (-473.9, -517.1, 13.93), (-472.1, -512.0, 13.93), (-472.9, -508.5, 13.93), (-474.1, -505.9, 13.93), (-180.9, -239.0, 0.0), (-192.0, -252.2, 0.0), (-176.9, -265.3, 0.0), (-180.3, -269.2, 0.0), (-186.8, -263.8, 0.0), (-237.1, -319.3, 0.0), (-207.4, -333.5, 0.0), (-161.1, -286.8, 0.0), (-165.4, -282.7, 0.0), (-163.4, -280.6, 0.0), (-150.5, -292.4, 0.0), (-138.5, -279.1, 0.0), (-180.9, -239.0, 14.46), (-192.0, -252.2, 14.46), (-176.9, -265.3, 14.46), (-180.3, -269.2, 14.46), (-186.8, -263.8, 14.46), (-237.1, -319.3, 14.46), (-207.4, -333.5, 14.46), (-161.1, -286.8, 14.46), (-165.4, -282.7, 14.46), (-163.4, -280.6, 14.46), (-150.5, -292.4, 14.46), (-138.5, -279.1, 14.46), (50.86, -244.5, 0.0), (45.81, -247.0, 0.0), (41.31, -250.8, 0.0), (38.13, -256.6, 0.0), (37.2, -262.9, 0.0), (14.78, -292.9, 0.0), (47.26, -317.4, 0.0), (71.59, -286.0, 0.0), (75.78, -282.9, 0.0), (78.93, -279.8, 0.0), (82.28, -275.2, 0.0), (84.39, -270.1, 0.0), (108.2, -238.0, 0.0), (74.01, -213.5, 0.0), (50.86, -244.5, 14.34), (45.81, -247.0, 14.34), (41.31, -250.8, 14.34), (38.13, -256.6, 14.34), (37.2, -262.9, 14.34), (14.78, -292.9, 14.34), (47.26, -317.4, 14.34), (71.59, -286.0, 14.34), (75.78, -282.9, 14.34), (78.93, -279.8, 14.34), (82.28, -275.2, 14.34), (84.39, -270.1, 14.34), (108.2, -238.0, 14.34), (74.01, -213.5, 14.34), (38.88, -6.245, 0.0), (36.71, -4.252, 0.0), (33.77, -3.384, 0.0), (30.76, -4.275, 0.0), (28.82, -6.902, 0.0), (29.13, -11.99, 0.0), (26.03, -12.76, 0.0), (25.98, -20.87, 0.0), (22.18, -21.14, 0.0), (26.79, -62.07, 0.0), (37.87, -61.45, 0.0), (37.72, -56.74, 0.0), (43.07, -56.86, 0.0), (38.88, -6.245, 27.79), (36.71, -4.252, 27.79), (33.77, -3.384, 27.79), (30.76, -4.275, 27.79), (28.82, -6.902, 27.79), (29.13, -11.99, 27.79), (26.03, -12.76, 27.79), (25.98, -20.87, 27.79), (22.18, -21.14, 27.79), (26.79, -62.07, 27.79), (37.87, -61.45, 27.79), (37.72, -56.74, 27.79), (43.07, -56.86, 27.79), (58.41, -82.92, 0.0), (53.62, -88.64, 0.0), (35.46, -98.4, 0.0), (42.76, -109.0, 0.0), (59.04, -98.52, 0.0), (67.99, -98.67, 0.0), (86.17, -110.2, 0.0), (93.39, -99.52, 0.0), (77.25, -90.19, 0.0), (71.72, -78.74, 0.0), (71.75, -60.9, 0.0), (58.78, -60.71, 0.0), (58.41, -82.92, 22.75), (53.62, -88.64, 22.75), (35.46, -98.4, 22.75), (42.76, -109.0, 22.75), (59.04, -98.52, 22.75), (67.99, -98.67, 22.75), (86.17, -110.2, 22.75), (93.39, -99.52, 22.75), (77.25, -90.19, 22.75), (71.72, -78.74, 22.75), (71.75, -60.9, 22.75), (58.78, -60.71, 22.75), (140.1, -112.5, 0.0), (98.44, -109.3, 0.0), (97.43, -122.2, 0.0), (116.6, -123.7, 0.0), (115.9, -133.2, 0.0), (128.8, -134.2, 0.0), (127.9, -145.9, 0.0), (155.6, -148.1, 0.0), (156.9, -130.9, 0.0), (138.8, -129.5, 0.0), (140.1, -112.5, 29.63), (98.44, -109.3, 29.63), (97.43, -122.2, 29.63), (116.6, -123.7, 29.63), (115.9, -133.2, 29.63), (128.8, -134.2, 29.63), (127.9, -145.9, 29.63), (155.6, -148.1, 29.63), (156.9, -130.9, 29.63), (138.8, -129.5, 29.63), (414.7, 457.8, 0.0), (441.3, 434.9, 0.0), (463.5, 460.7, 0.0), (436.9, 483.6, 0.0), (414.7, 457.8, 11.34), (441.3, 434.9, 11.34), (463.5, 460.7, 11.34), (436.9, 483.6, 11.34), (295.9, -171.9, 0.0), (343.4, -172.2, 0.0), (343.7, -125.1, 0.0), (296.2, -124.8, 0.0), (295.9, -171.9, 17.36), (343.4, -172.2, 17.36), (343.7, -125.1, 17.36), (296.2, -124.8, 17.36), (162.1, -263.6, 0.0), (145.4, -261.9, 0.0), (136.8, -344.8, 0.0), (194.9, -350.8, 0.0), (206.8, -236.4, 0.0), (165.4, -232.1, 0.0), (162.1, -263.6, 18.96), (145.4, -261.9, 18.96), (136.8, -344.8, 18.96), (194.9, -350.8, 18.96), (206.8, -236.4, 18.96), (165.4, -232.1, 18.96), (233.7, -424.1, 0.0), (573.1, -460.6, 0.0), (584.7, -353.4, 0.0), (245.2, -316.9, 0.0), (233.7, -424.1, 14.58), (573.1, -460.6, 14.58), (584.7, -353.4, 14.58), (245.2, -316.9, 14.58), (87.58, -390.1, 0.0), (54.89, -424.9, 0.0), (153.0, -521.7, 0.0), (189.4, -486.6, 0.0), (187.0, -369.5, 0.0), (86.78, -370.8, 0.0), (87.58, -390.1, 14.4), (54.89, -424.9, 14.4), (153.0, -521.7, 14.4), (189.4, -486.6, 14.4), (187.0, -369.5, 14.4), (86.78, -370.8, 14.4), (407.2, -259.7, 0.0), (439.6, -267.7, 0.0), (454.1, -209.0, 0.0), (421.6, -201.0, 0.0), (407.2, -259.7, 15.2), (439.6, -267.7, 15.2), (454.1, -209.0, 15.2), (421.6, -201.0, 15.2), (492.0, -253.4, 0.0), (484.1, -251.3, 0.0), (480.5, -264.4, 0.0), (452.4, -256.9, 0.0), (448.9, -269.9, 0.0), (510.8, -286.5, 0.0), (521.6, -246.2, 0.0), (495.7, -239.3, 0.0), (492.0, -253.4, 16.53), (484.1, -251.3, 16.53), (480.5, -264.4, 16.53), (452.4, -256.9, 16.53), (448.9, -269.9, 16.53), (510.8, -286.5, 16.53), (521.6, -246.2, 16.53), (495.7, -239.3, 16.53), (-54.08, -570.0, 0.0), (-0.6703, -621.0, 0.0), (84.49, -531.7, 0.0), (30.47, -480.2, 0.0), (-54.08, -570.0, 20.03), (-0.6703, -621.0, 20.03), (84.49, -531.7, 20.03), (30.47, -480.2, 20.03), (241.5, -206.9, 0.0), (262.5, -207.4, 0.0), (262.9, -184.5, 0.0), (242.0, -184.1, 0.0), (241.5, -206.9, 14.28), (262.5, -207.4, 14.28), (262.9, -184.5, 14.28), (242.0, -184.1, 14.28), (394.4, -511.3, 0.0), (466.4, -580.5, 0.0), (537.9, -506.1, 0.0), (516.0, -485.0, 0.0), (482.3, -520.2, 0.0), (479.1, -517.0, 0.0), (480.5, -513.0, 0.0), (481.6, -508.0, 0.0), (481.0, -502.4, 0.0), (478.1, -496.5, 0.0), (473.7, -492.5, 0.0), (467.6, -490.3, 0.0), (459.6, -490.2, 0.0), (454.2, -492.7, 0.0), (448.7, -498.9, 0.0), (446.0, -506.4, 0.0), (446.9, -512.2, 0.0), (449.7, -517.5, 0.0), (446.9, -520.7, 0.0), (414.9, -489.9, 0.0), (394.4, -511.3, 16.26), (466.4, -580.5, 16.26), (537.9, -506.1, 16.26), (516.0, -485.0, 16.26), (482.3, -520.2, 16.26), (479.1, -517.0, 16.26), (480.5, -513.0, 16.26), (481.6, -508.0, 16.26), (481.0, -502.4, 16.26), (478.1, -496.5, 16.26), (473.7, -492.5, 16.26), (467.6, -490.3, 16.26), (459.6, -490.2, 16.26), (454.2, -492.7, 16.26), (448.7, -498.9, 16.26), (446.0, -506.4, 16.26), (446.9, -512.2, 16.26), (449.7, -517.5, 16.26), (446.9, -520.7, 16.26), (414.9, -489.9, 16.26), (267.5, -504.3, 0.0), (263.6, -507.5, 0.0), (306.2, -558.6, 0.0), (348.9, -523.1, 0.0), (305.8, -471.4, 0.0), (295.3, -480.1, 0.0), (285.5, -468.2, 0.0), (257.1, -491.8, 0.0), (267.5, -504.3, 13.66), (263.6, -507.5, 13.66), (306.2, -558.6, 13.66), (348.9, -523.1, 13.66), (305.8, -471.4, 13.66), (295.3, -480.1, 13.66), (285.5, -468.2, 13.66), (257.1, -491.8, 13.66), (309.9, -561.8, 0.0), (401.8, -650.2, 0.0), (445.2, -604.6, 0.0), (354.9, -523.8, 0.0), (309.9, -561.8, 15.46), (401.8, -650.2, 15.46), (445.2, -604.6, 15.46), (354.9, -523.8, 15.46), (-274.8, -452.3, 0.0), (-239.4, -446.3, 0.0), (-249.6, -378.5, 0.0), (-283.3, -384.5, 0.0), (-274.8, -452.3, 18.01), (-239.4, -446.3, 18.01), (-249.6, -378.5, 18.01), (-283.3, -384.5, 18.01), (473.6, 86.1, 0.0), (514.5, 87.08, 0.0), (513.6, 124.9, 0.0), (491.4, 128.1, 0.0), (472.7, 123.9, 0.0), (473.6, 86.1, 19.18), (514.5, 87.08, 19.18), (513.6, 124.9, 19.18), (491.4, 128.1, 19.18), (472.7, 123.9, 19.18), (15.39, 409.5, 0.0), (24.39, 409.3, 0.0), (25.35, 448.4, 0.0), (16.35, 448.6, 0.0), (15.39, 409.5, 4.249), (24.39, 409.3, 4.249), (25.35, 448.4, 4.249), (16.35, 448.6, 4.249), (46.56, 524.1, 0.0), (46.52, 513.5, 0.0), (128.6, 513.2, 0.0), (128.7, 535.8, 0.0), (88.45, 535.9, 0.0), (87.3, 537.5, 0.0), (85.86, 538.4, 0.0), (83.14, 539.3, 0.0), (81.16, 539.2, 0.0), (78.94, 537.9, 0.0), (76.96, 535.8, 0.0), (62.08, 536.0, 0.0), (62.06, 532.9, 0.0), (58.63, 532.9, 0.0), (58.61, 534.8, 0.0), (51.93, 534.8, 0.0), (51.87, 533.0, 0.0), (49.25, 533.0, 0.0), (49.21, 524.1, 0.0), (46.56, 524.1, 6.931), (46.52, 513.5, 6.931), (128.6, 513.2, 6.931), (128.7, 535.8, 6.931), (88.45, 535.9, 6.931), (87.3, 537.5, 6.931), (85.86, 538.4, 6.931), (83.14, 539.3, 6.931), (81.16, 539.2, 6.931), (78.94, 537.9, 6.931), (76.96, 535.8, 6.931), (62.08, 536.0, 6.931), (62.06, 532.9, 6.931), (58.63, 532.9, 6.931), (58.61, 534.8, 6.931), (51.93, 534.8, 6.931), (51.87, 533.0, 6.931), (49.25, 533.0, 6.931), (49.21, 524.1, 6.931), (-7.31, -375.4, 0.0), (30.63, -334.1, 0.0), (10.72, -316.8, 0.0), (-2.661, -331.1, 0.0), (-33.29, -303.0, 0.0), (-57.47, -329.3, 0.0), (-7.31, -375.4, 14.26), (30.63, -334.1, 14.26), (10.72, -316.8, 14.26), (-2.661, -331.1, 14.26), (-33.29, -303.0, 14.26), (-57.47, -329.3, 14.26), (-176.7, -135.5, 0.0), (-166.9, -124.8, 0.0), (-194.9, -99.24, 0.0), (-204.6, -109.9, 0.0), (-176.7, -135.5, 15.75), (-166.9, -124.8, 15.75), (-194.9, -99.24, 15.75), (-204.6, -109.9, 15.75), (400.4, 502.8, 0.0), (410.8, 490.0, 0.0), (424.5, 501.2, 0.0), (414.2, 514.0, 0.0), (400.4, 502.8, 13.45), (410.8, 490.0, 13.45), (424.5, 501.2, 13.45), (414.2, 514.0, 13.45), (385.2, 512.7, 0.0), (394.2, 503.4, 0.0), (399.7, 508.5, 0.0), (391.1, 517.4, 0.0), (385.2, 512.7, 4.57), (394.2, 503.4, 4.57), (399.7, 508.5, 4.57), (391.1, 517.4, 4.57), (423.2, 544.7, 0.0), (416.2, 527.2, 0.0), (444.8, 516.5, 0.0), (451.5, 534.4, 0.0), (423.2, 544.7, 17.49), (416.2, 527.2, 17.49), (444.8, 516.5, 17.49), (451.5, 534.4, 17.49), (370.3, 537.9, 0.0), (364.1, 522.5, 0.0), (383.2, 514.8, 0.0), (389.4, 530.2, 0.0), (370.3, 537.9, 16.24), (364.1, 522.5, 16.24), (383.2, 514.8, 16.24), (389.4, 530.2, 16.24), (334.6, 577.7, 0.0), (328.6, 557.9, 0.0), (350.1, 551.3, 0.0), (356.2, 571.1, 0.0), (334.6, 577.7, 17.18), (328.6, 557.9, 17.18), (350.1, 551.3, 17.18), (356.2, 571.1, 17.18), (388.1, 484.9, 0.0), (373.3, 470.3, 0.0), (382.1, 461.9, 0.0), (396.9, 476.3, 0.0), (388.1, 484.9, 17.02), (373.3, 470.3, 17.02), (382.1, 461.9, 17.02), (396.9, 476.3, 17.02), (422.6, 495.8, 0.0), (378.9, 447.9, 0.0), (389.7, 441.3, 0.0), (431.2, 489.6, 0.0), (427.0, 492.1, 0.0), (422.6, 495.8, 13.62), (378.9, 447.9, 13.62), (389.7, 441.3, 13.62), (431.2, 489.6, 13.62), (427.0, 492.1, 13.62), (401.8, 497.8, 0.0), (391.2, 486.3, 0.0), (400.1, 477.9, 0.0), (410.0, 488.6, 0.0), (401.8, 497.8, 20.28), (391.2, 486.3, 20.28), (400.1, 477.9, 20.28), (410.0, 488.6, 20.28), (370.6, 498.4, 0.0), (353.8, 472.4, 0.0), (358.7, 468.3, 0.0), (380.9, 489.7, 0.0), (370.6, 498.4, 15.74), (353.8, 472.4, 15.74), (358.7, 468.3, 15.74), (380.9, 489.7, 15.74), (384.7, 511.9, 0.0), (372.3, 501.9, 0.0), (381.4, 492.8, 0.0), (392.5, 503.1, 0.0), (384.7, 511.9, 7.426), (372.3, 501.9, 7.426), (381.4, 492.8, 7.426), (392.5, 503.1, 7.426), (395.9, 528.7, 0.0), (389.6, 522.6, 0.0), (401.1, 509.4, 0.0), (411.9, 519.8, 0.0), (405.5, 525.5, 0.0), (395.9, 528.7, 20.29), (389.6, 522.6, 20.29), (401.1, 509.4, 20.29), (411.9, 519.8, 20.29), (405.5, 525.5, 20.29), (394.1, 556.0, 0.0), (388.7, 538.1, 0.0), (409.8, 531.8, 0.0), (415.2, 549.6, 0.0), (394.1, 556.0, 16.49), (388.7, 538.1, 16.49), (409.8, 531.8, 16.49), (415.2, 549.6, 16.49), (491.7, 521.4, 0.0), (481.7, 504.6, 0.0), (499.0, 497.8, 0.0), (507.3, 512.8, 0.0), (491.7, 521.4, 15.81), (481.7, 504.6, 15.81), (499.0, 497.8, 15.81), (507.3, 512.8, 15.81), (458.7, 533.9, 0.0), (450.7, 514.7, 0.0), (477.8, 503.4, 0.0), (485.7, 522.6, 0.0), (458.7, 533.9, 14.7), (450.7, 514.7, 14.7), (477.8, 503.4, 14.7), (485.7, 522.6, 14.7), (373.9, 558.4, 0.0), (369.4, 544.7, 0.0), (386.2, 538.8, 0.0), (390.6, 554.0, 0.0), (373.9, 558.4, 16.1), (369.4, 544.7, 16.1), (386.2, 538.8, 16.1), (390.6, 554.0, 16.1), (356.0, 562.1, 0.0), (351.5, 551.2, 0.0), (366.9, 545.0, 0.0), (371.3, 555.8, 0.0), (356.0, 562.1, 7.294), (351.5, 551.2, 7.294), (366.9, 545.0, 7.294), (371.3, 555.8, 7.294), (298.9, 546.1, 0.0), (301.4, 535.3, 0.0), (323.5, 530.5, 0.0), (328.5, 549.2, 0.0), (313.2, 555.7, 0.0), (310.9, 546.1, 0.0), (298.9, 546.1, 14.17), (301.4, 535.3, 14.17), (323.5, 530.5, 14.17), (328.5, 549.2, 14.17), (313.2, 555.7, 14.17), (310.9, 546.1, 14.17), (331.3, 548.9, 0.0), (326.0, 530.8, 0.0), (353.1, 524.9, 0.0), (359.1, 539.2, 0.0), (331.3, 548.9, 16.64), (326.0, 530.8, 16.64), (353.1, 524.9, 16.64), (359.1, 539.2, 16.64), (293.5, 573.3, 0.0), (292.9, 565.3, 0.0), (297.7, 549.7, 0.0), (308.6, 547.8, 0.0), (313.7, 559.0, 0.0), (301.0, 563.1, 0.0), (302.9, 570.6, 0.0), (293.5, 573.3, 15.97), (292.9, 565.3, 15.97), (297.7, 549.7, 15.97), (308.6, 547.8, 15.97), (313.7, 559.0, 15.97), (301.0, 563.1, 15.97), (302.9, 570.6, 15.97), (-126.4, -466.3, 0.0), (-116.6, -475.1, 0.0), (-122.9, -475.3, 0.0), (-127.1, -479.6, 0.0), (-126.9, -485.4, 0.0), (-123.3, -488.9, 0.0), (-118.1, -489.3, 0.0), (-113.7, -485.1, 0.0), (-113.1, -479.5, 0.0), (-108.9, -483.5, 0.0), (-27.71, -400.8, 0.0), (-44.74, -383.9, 0.0), (-126.4, -466.3, 17.48), (-116.6, -475.1, 17.48), (-122.9, -475.3, 17.48), (-127.1, -479.6, 17.48), (-126.9, -485.4, 17.48), (-123.3, -488.9, 17.48), (-118.1, -489.3, 17.48), (-113.7, -485.1, 17.48), (-113.1, -479.5, 17.48), (-108.9, -483.5, 17.48), (-27.71, -400.8, 17.48), (-44.74, -383.9, 17.48), (-69.4, -517.9, 0.0), (-71.25, -521.0, 0.0), (-71.8, -524.7, 0.0), (-71.0, -528.2, 0.0), (-68.61, -531.2, 0.0), (-65.85, -533.0, 0.0), (-61.87, -533.9, 0.0), (-58.73, -533.3, 0.0), (-55.42, -531.6, 0.0), (-48.87, -538.1, 0.0), (7.254, -481.0, 0.0), (0.5223, -474.3, 0.0), (2.301, -470.9, 0.0), (3.15, -467.0, 0.0), (2.008, -462.9, 0.0), (-0.1245, -460.0, 0.0), (-3.692, -457.8, 0.0), (-7.159, -457.1, 0.0), (-10.93, -458.0, 0.0), (-13.87, -460.2, 0.0), (-20.45, -453.7, 0.0), (-76.56, -510.8, 0.0), (-69.4, -517.9, 17.14), (-71.25, -521.0, 17.14), (-71.8, -524.7, 17.14), (-71.0, -528.2, 17.14), (-68.61, -531.2, 17.14), (-65.85, -533.0, 17.14), (-61.87, -533.9, 17.14), (-58.73, -533.3, 17.14), (-55.42, -531.6, 17.14), (-48.87, -538.1, 17.14), (7.254, -481.0, 17.14), (0.5223, -474.3, 17.14), (2.301, -470.9, 17.14), (3.15, -467.0, 17.14), (2.008, -462.9, 17.14), (-0.1245, -460.0, 17.14), (-3.692, -457.8, 17.14), (-7.159, -457.1, 17.14), (-10.93, -458.0, 17.14), (-13.87, -460.2, 17.14), (-20.45, -453.7, 17.14), (-76.56, -510.8, 17.14), (-26.89, -176.9, 0.0), (-25.32, -176.9, 0.0), (-16.72, -165.9, 0.0), (-12.38, -161.8, 0.0), (-12.18, -159.9, 0.0), (-13.47, -158.6, 0.0), (-23.76, -158.8, 0.0), (-24.78, -160.5, 0.0), (-26.89, -176.9, 4.653), (-25.32, -176.9, 4.653), (-16.72, -165.9, 4.653), (-12.38, -161.8, 4.653), (-12.18, -159.9, 4.653), (-13.47, -158.6, 4.653), (-23.76, -158.8, 4.653), (-24.78, -160.5, 4.653), (269.1, 406.6, 0.0), (272.9, 406.5, 0.0), (273.2, 415.6, 0.0), (269.7, 415.6, 0.0), (269.9, 427.1, 0.0), (277.4, 433.8, 0.0), (284.3, 433.5, 0.0), (285.0, 448.2, 0.0), (271.1, 448.5, 0.0), (270.7, 441.2, 0.0), (257.1, 441.5, 0.0), (256.6, 433.1, 0.0), (236.7, 433.9, 0.0), (236.2, 424.8, 0.0), (215.7, 425.5, 0.0), (215.0, 410.6, 0.0), (213.3, 409.1, 0.0), (215.0, 407.2, 0.0), (222.1, 406.9, 0.0), (222.2, 408.3, 0.0), (269.1, 407.7, 0.0), (269.1, 406.6, 13.56), (272.9, 406.5, 13.56), (273.2, 415.6, 13.56), (269.7, 415.6, 13.56), (269.9, 427.1, 13.56), (277.4, 433.8, 13.56), (284.3, 433.5, 13.56), (285.0, 448.2, 13.56), (271.1, 448.5, 13.56), (270.7, 441.2, 13.56), (257.1, 441.5, 13.56), (256.6, 433.1, 13.56), (236.7, 433.9, 13.56), (236.2, 424.8, 13.56), (215.7, 425.5, 13.56), (215.0, 410.6, 13.56), (213.3, 409.1, 13.56), (215.0, 407.2, 13.56), (222.1, 406.9, 13.56), (222.2, 408.3, 13.56), (269.1, 407.7, 13.56), (-538.4, 126.5, 0.0), (-570.6, 79.69, 0.0), (-521.9, 46.1, 0.0), (-489.7, 92.86, 0.0), (-538.4, 126.5, 17.38), (-570.6, 79.69, 17.38), (-521.9, 46.1, 17.38), (-489.7, 92.86, 17.38), (207.8, 553.4, 0.0), (203.1, 553.5, 0.0), (202.8, 541.5, 0.0), (207.6, 541.4, 0.0), (207.8, 553.4, 6.716), (203.1, 553.5, 6.716), (202.8, 541.5, 6.716), (207.6, 541.4, 6.716), (147.8, 544.4, 0.0), (149.6, 544.4, 0.0), (149.8, 554.3, 0.0), (147.9, 554.4, 0.0), (147.8, 544.4, 4.626), (149.6, 544.4, 4.626), (149.8, 554.3, 4.626), (147.9, 554.4, 4.626), (231.6, 479.5, 0.0), (222.6, 486.7, 0.0), (215.2, 478.2, 0.0), (199.5, 477.2, 0.0), (190.1, 466.1, 0.0), (207.9, 451.1, 0.0), (215.8, 460.5, 0.0), (222.4, 454.2, 0.0), (227.5, 460.5, 0.0), (234.8, 454.6, 0.0), (237.8, 457.9, 0.0), (241.3, 454.9, 0.0), (253.2, 468.4, 0.0), (255.1, 466.9, 0.0), (258.8, 471.2, 0.0), (238.9, 488.0, 0.0), (231.6, 479.5, 10.53), (222.6, 486.7, 10.53), (215.2, 478.2, 10.53), (199.5, 477.2, 10.53), (190.1, 466.1, 10.53), (207.9, 451.1, 10.53), (215.8, 460.5, 10.53), (222.4, 454.2, 10.53), (227.5, 460.5, 10.53), (234.8, 454.6, 10.53), (237.8, 457.9, 10.53), (241.3, 454.9, 10.53), (253.2, 468.4, 10.53), (255.1, 466.9, 10.53), (258.8, 471.2, 10.53), (238.9, 488.0, 10.53), (429.0, 182.1, 0.0), (426.2, 179.9, 0.0), (424.3, 176.8, 0.0), (423.5, 173.3, 0.0), (424.0, 169.7, 0.0), (425.6, 166.5, 0.0), (428.2, 164.0, 0.0), (431.6, 162.6, 0.0), (453.1, 162.6, 0.0), (474.0, 138.5, 0.0), (502.9, 138.4, 0.0), (512.9, 134.5, 0.0), (529.6, 134.5, 0.0), (529.4, 167.2, 0.0), (539.7, 167.2, 0.0), (539.8, 195.4, 0.0), (511.5, 195.3, 0.0), (511.5, 182.5, 0.0), (482.4, 182.5, 0.0), (482.4, 198.5, 0.0), (452.3, 198.3, 0.0), (452.2, 182.9, 0.0), (432.4, 183.3, 0.0), (429.0, 182.1, 20.27), (426.2, 179.9, 20.27), (424.3, 176.8, 20.27), (423.5, 173.3, 20.27), (424.0, 169.7, 20.27), (425.6, 166.5, 20.27), (428.2, 164.0, 20.27), (431.6, 162.6, 20.27), (453.1, 162.6, 20.27), (474.0, 138.5, 20.27), (502.9, 138.4, 20.27), (512.9, 134.5, 20.27), (529.6, 134.5, 20.27), (529.4, 167.2, 20.27), (539.7, 167.2, 20.27), (539.8, 195.4, 20.27), (511.5, 195.3, 20.27), (511.5, 182.5, 20.27), (482.4, 182.5, 20.27), (482.4, 198.5, 20.27), (452.3, 198.3, 20.27), (452.2, 182.9, 20.27), (432.4, 183.3, 20.27), (227.5, 460.6, 0.0), (231.1, 464.8, 0.0), (228.2, 467.2, 0.0), (224.6, 463.0, 0.0), (227.5, 460.6, 3.5), (231.1, 464.8, 3.5), (228.2, 467.2, 3.5), (224.6, 463.0, 3.5), (230.6, 458.1, 0.0), (234.0, 462.2, 0.0), (231.1, 464.8, 0.0), (227.5, 460.6, 0.0), (230.6, 458.1, 3.5), (234.0, 462.2, 3.5), (231.1, 464.8, 3.5), (227.5, 460.6, 3.5), (233.0, 456.2, 0.0), (236.4, 460.2, 0.0), (234.1, 462.2, 0.0), (230.6, 458.1, 0.0), (233.0, 456.2, 3.5), (236.4, 460.2, 3.5), (234.1, 462.2, 3.5), (230.6, 458.1, 3.5), (236.9, 460.0, 0.0), (241.1, 456.4, 0.0), (243.9, 459.8, 0.0), (239.8, 463.3, 0.0), (236.9, 460.0, 3.5), (241.1, 456.4, 3.5), (243.9, 459.8, 3.5), (239.8, 463.3, 3.5), (239.8, 463.4, 0.0), (244.0, 459.8, 0.0), (246.9, 463.2, 0.0), (242.7, 466.8, 0.0), (239.8, 463.4, 3.5), (244.0, 459.8, 3.5), (246.9, 463.2, 3.5), (242.7, 466.8, 3.5), (242.9, 466.9, 0.0), (246.9, 463.3, 0.0), (249.6, 466.5, 0.0), (245.4, 470.1, 0.0), (242.9, 466.9, 3.5), (246.9, 463.3, 3.5), (249.6, 466.5, 3.5), (245.4, 470.1, 3.5), (89.55, 69.9, 0.0), (90.24, 62.32, 0.0), (122.2, 67.44, 0.0), (120.3, 73.34, 0.0), (89.55, 69.9, 3.0), (90.24, 62.32, 3.0), (122.2, 67.44, 3.0), (120.3, 73.34, 3.0), (-434.1, 76.04, 0.0), (-433.2, 4.081, 0.0), (-326.2, 4.991, 0.0), (-327.4, 104.6, 0.0), (-355.4, 107.1, 0.0), (-434.1, 76.04, 19.87), (-433.2, 4.081, 19.87), (-326.2, 4.991, 19.87), (-327.4, 104.6, 19.87), (-355.4, 107.1, 19.87), (493.4, 469.2, 0.0), (496.0, 467.5, 0.0), (501.4, 475.5, 0.0), (498.9, 477.2, 0.0), (493.4, 469.2, 4.503), (496.0, 467.5, 4.503), (501.4, 475.5, 4.503), (498.9, 477.2, 4.503), (69.02, -188.3, 0.0), (55.38, -179.8, 0.0), (32.59, -217.1, 0.0), (45.52, -223.3, 0.0), (69.02, -188.3, 17.46), (55.38, -179.8, 17.46), (32.59, -217.1, 17.46), (45.52, -223.3, 17.46), (-119.1, -426.0, 0.0), (-112.9, -431.6, 0.0), (-102.1, -420.7, 0.0), (-107.9, -414.7, 0.0), (-119.1, -426.0, 4.677), (-112.9, -431.6, 4.677), (-102.1, -420.7, 4.677), (-107.9, -414.7, 4.677), (-238.1, -456.7, 0.0), (-238.8, -451.8, 0.0), (-277.6, -457.7, 0.0), (-277.2, -461.9, 0.0), (-238.1, -456.7, 4.713), (-238.8, -451.8, 4.713), (-277.6, -457.7, 4.713), (-277.2, -461.9, 4.713), (-241.0, -436.8, 7.865), (-218.8, -432.3, 7.865), (-220.4, -426.8, 7.865), (-241.9, -430.5, 7.865), (-241.0, -436.8, 7.865), (-218.8, -432.3, 7.865), (-220.4, -426.8, 7.865), (-241.9, -430.5, 7.865), (-154.7, 563.8, 0.0), (-150.5, 554.3, 0.0), (-143.1, 557.5, 0.0), (-147.3, 567.0, 0.0), (-154.7, 563.8, 4.474), (-150.5, 554.3, 4.474), (-143.1, 557.5, 4.474), (-147.3, 567.0, 4.474), (-299.8, 10.36, 0.0), (-278.3, 12.89, 0.0), (-279.7, 25.13, 0.0), (-272.7, 25.96, 0.0), (-273.6, 33.15, 0.0), (-261.8, 34.54, 0.0), (-263.4, 48.58, 0.0), (-288.4, 45.62, 0.0), (-287.4, 36.67, 0.0), (-302.7, 34.86, 0.0), (-299.8, 10.36, 15.7), (-278.3, 12.89, 15.7), (-279.7, 25.13, 15.7), (-272.7, 25.96, 15.7), (-273.6, 33.15, 15.7), (-261.8, 34.54, 15.7), (-263.4, 48.58, 15.7), (-288.4, 45.62, 15.7), (-287.4, 36.67, 15.7), (-302.7, 34.86, 15.7), (-445.7, 321.9, 0.0), (-445.6, 317.8, 0.0), (-441.6, 317.9, 0.0), (-441.7, 322.0, 0.0), (-445.7, 321.9, 4.1), (-445.6, 317.8, 4.1), (-441.6, 317.9, 4.1), (-441.7, 322.0, 4.1), (181.6, -141.0, 0.0), (159.7, -150.5, 0.0), (172.7, -167.7, 0.0), (191.2, -155.9, 0.0), (261.7, -156.1, 0.0), (261.6, -142.3, 0.0), (255.3, -142.1, 0.0), (254.4, -135.0, 0.0), (251.5, -122.1, 0.0), (245.3, -122.3, 0.0), (244.6, -118.5, 0.0), (217.2, -120.8, 0.0), (180.4, -112.1, 0.0), (181.6, -141.0, 32.34), (159.7, -150.5, 32.34), (172.7, -167.7, 32.34), (191.2, -155.9, 32.34), (261.7, -156.1, 32.34), (261.6, -142.3, 32.34), (255.3, -142.1, 32.34), (254.4, -135.0, 32.34), (251.5, -122.1, 32.34), (245.3, -122.3, 32.34), (244.6, -118.5, 32.34), (217.2, -120.8, 32.34), (180.4, -112.1, 32.34), (245.0, 296.4, 0.0), (245.1, 287.4, 0.0), (268.6, 286.2, 0.0), (268.9, 295.8, 0.0), (245.0, 296.4, 19.29), (245.1, 287.4, 19.29), (268.6, 286.2, 19.29), (268.9, 295.8, 19.29), (320.8, 110.2, 0.0), (369.6, 107.8, 0.0), (369.7, 126.0, 0.0), (320.9, 128.0, 0.0), (320.8, 110.2, 16.71), (369.6, 107.8, 16.71), (369.7, 126.0, 16.71), (320.9, 128.0, 16.71), (-157.6, -49.59, 0.0), (-163.4, -55.67, 0.0), (-159.5, -59.47, 0.0), (-153.2, -53.5, 0.0), (-157.6, -49.59, 7.643), (-163.4, -55.67, 7.643), (-159.5, -59.47, 7.643), (-153.2, -53.5, 7.643), (471.2, -176.4, 0.0), (472.0, -208.8, 0.0), (522.2, -223.8, 0.0), (526.2, -179.1, 0.0), (471.2, -176.4, 15.9), (472.0, -208.8, 15.9), (522.2, -223.8, 15.9), (526.2, -179.1, 15.9), (-503.4, -105.2, 0.0), (-499.2, -109.9, 0.0), (-495.2, -106.3, 0.0), (-499.3, -101.6, 0.0), (-503.4, -105.2, 4.353), (-499.2, -109.9, 4.353), (-495.2, -106.3, 4.353), (-499.3, -101.6, 4.353), (26.95, -166.9, 0.0), (27.49, -178.1, 0.0), (42.1, -177.4, 0.0), (41.57, -166.2, 0.0), (26.95, -166.9, 7.191), (27.49, -178.1, 7.191), (42.1, -177.4, 7.191), (41.57, -166.2, 7.191), (193.9, 539.6, 0.0), (207.9, 539.2, 0.0), (207.7, 555.5, 0.0), (194.4, 556.1, 0.0), (193.9, 539.6, 17.27), (207.9, 539.2, 17.27), (207.7, 555.5, 17.27), (194.4, 556.1, 17.27), (-527.6, 142.6, 0.0), (-490.7, 199.0, 0.0), (-504.1, 208.7, 0.0), (-505.7, 206.0, 0.0), (-509.3, 208.0, 0.0), (-520.3, 191.5, 0.0), (-524.2, 194.0, 0.0), (-548.3, 157.2, 0.0), (-527.6, 142.6, 16.66), (-490.7, 199.0, 16.66), (-504.1, 208.7, 16.66), (-505.7, 206.0, 16.66), (-509.3, 208.0, 16.66), (-520.3, 191.5, 16.66), (-524.2, 194.0, 16.66), (-548.3, 157.2, 16.66), (-400.5, 76.4, 0.0), (-411.3, 63.0, 0.0), (-419.8, 63.38, 0.0), (-419.4, 51.9, 0.0), (-431.0, 37.21, 0.0), (-430.5, 12.73, 0.0), (-349.4, 15.83, 0.0), (-351.6, 88.76, 0.0), (-394.7, 88.3, 0.0), (-394.4, 80.91, 0.0), (-401.0, 81.19, 0.0), (-400.5, 76.4, 16.83), (-411.3, 63.0, 16.83), (-419.8, 63.38, 16.83), (-419.4, 51.9, 16.83), (-431.0, 37.21, 16.83), (-430.5, 12.73, 16.83), (-349.4, 15.83, 16.83), (-351.6, 88.76, 16.83), (-394.7, 88.3, 16.83), (-394.4, 80.91, 16.83), (-401.0, 81.19, 16.83), (-439.7, 119.5, 0.0), (-440.3, 123.9, 0.0), (-435.6, 134.1, 0.0), (-438.8, 138.1, 0.0), (-446.0, 133.2, 0.0), (-445.2, 122.8, 0.0), (-446.5, 121.4, 0.0), (-446.2, 113.1, 0.0), (-444.8, 108.9, 0.0), (-446.4, 108.9, 0.0), (-446.1, 103.3, 0.0), (-442.1, 95.03, 0.0), (-437.7, 95.03, 0.0), (-437.6, 93.47, 0.0), (-429.8, 94.12, 0.0), (-428.4, 100.3, 0.0), (-420.2, 100.0, 0.0), (-418.5, 98.67, 0.0), (-409.7, 101.6, 0.0), (-411.9, 108.0, 0.0), (-413.0, 115.3, 0.0), (-415.0, 117.7, 0.0), (-418.8, 118.2, 0.0), (-417.7, 121.8, 0.0), (-420.5, 123.0, 0.0), (-429.5, 123.0, 0.0), (-433.5, 113.1, 0.0), (-436.1, 110.5, 0.0), (-438.1, 111.3, 0.0), (-438.3, 119.4, 0.0), (-439.7, 119.5, 15.85), (-440.3, 123.9, 15.85), (-435.6, 134.1, 15.85), (-438.8, 138.1, 15.85), (-446.0, 133.2, 15.85), (-445.2, 122.8, 15.85), (-446.5, 121.4, 15.85), (-446.2, 113.1, 15.85), (-444.8, 108.9, 15.85), (-446.4, 108.9, 15.85), (-446.1, 103.3, 15.85), (-442.1, 95.03, 15.85), (-437.7, 95.03, 15.85), (-437.6, 93.47, 15.85), (-429.8, 94.12, 15.85), (-428.4, 100.3, 15.85), (-420.2, 100.0, 15.85), (-418.5, 98.67, 15.85), (-409.7, 101.6, 15.85), (-411.9, 108.0, 15.85), (-413.0, 115.3, 15.85), (-415.0, 117.7, 15.85), (-418.8, 118.2, 15.85), (-417.7, 121.8, 15.85), (-420.5, 123.0, 15.85), (-429.5, 123.0, 15.85), (-433.5, 113.1, 15.85), (-436.1, 110.5, 15.85), (-438.1, 111.3, 15.85), (-438.3, 119.4, 15.85), (-399.8, 178.9, 0.0), (-368.4, 150.2, 0.0), (-347.8, 233.7, 0.0), (-375.2, 253.2, 0.0), (-399.8, 178.9, 17.34), (-368.4, 150.2, 17.34), (-347.8, 233.7, 17.34), (-375.2, 253.2, 17.34), (-371.1, 257.0, 0.0), (-343.5, 247.2, 0.0), (-316.3, 298.7, 0.0), (-326.6, 304.7, 0.0), (-371.1, 257.0, 17.33), (-343.5, 247.2, 17.33), (-316.3, 298.7, 17.33), (-326.6, 304.7, 17.33), (-499.7, -82.42, 0.0), (-453.4, -88.66, 0.0), (-448.5, -46.38, 0.0), (-465.8, -41.23, 0.0), (-468.5, -56.13, 0.0), (-482.1, -53.69, 0.0), (-482.4, -30.1, 0.0), (-497.0, -28.21, 0.0), (-499.7, -82.42, 12.28), (-453.4, -88.66, 12.28), (-448.5, -46.38, 12.28), (-465.8, -41.23, 12.28), (-468.5, -56.13, 12.28), (-482.1, -53.69, 12.28), (-482.4, -30.1, 12.28), (-497.0, -28.21, 12.28), (-102.0, -340.0, 0.0), (-88.58, -314.1, 0.0), (-84.7, -314.4, 0.0), (-78.83, -285.5, 0.0), (-76.65, -285.4, 0.0), (-78.85, -234.6, 0.0), (-97.49, -238.6, 0.0), (-94.87, -257.5, 0.0), (-97.03, -280.4, 0.0), (-105.0, -303.7, 0.0), (-116.9, -324.9, 0.0), (-110.8, -332.6, 0.0), (-102.0, -340.0, 16.48), (-88.58, -314.1, 16.48), (-84.7, -314.4, 16.48), (-78.83, -285.5, 16.48), (-76.65, -285.4, 16.48), (-78.85, -234.6, 16.48), (-97.49, -238.6, 16.48), (-94.87, -257.5, 16.48), (-97.03, -280.4, 16.48), (-105.0, -303.7, 16.48), (-116.9, -324.9, 16.48), (-110.8, -332.6, 16.48), (43.95, 379.3, 30.28), (86.26, 378.0, 30.28), (92.71, 377.1, 30.28), (99.13, 373.1, 30.28), (107.6, 361.0, 30.28), (117.7, 335.4, 30.28), (116.8, 322.0, 30.28), (140.2, 321.4, 30.28), (140.4, 315.4, 30.28), (148.1, 315.5, 30.28), (148.1, 306.5, 30.28), (72.74, 311.0, 30.28), (65.48, 314.7, 30.28), (44.24, 352.7, 30.28), (54.44, 354.6, 30.28), (51.33, 359.4, 30.28), (46.99, 359.1, 30.28), (46.04, 367.8, 30.28), (44.01, 367.6, 30.28), (59.27, 355.8, 30.28), (84.71, 354.8, 30.28), (102.2, 324.4, 30.28), (75.18, 325.0, 30.28), (43.95, 379.3, 0.0), (86.26, 378.0, 0.0), (92.71, 377.1, 0.0), (99.13, 373.1, 0.0), (107.6, 361.0, 0.0), (117.7, 335.4, 0.0), (116.8, 322.0, 0.0), (140.2, 321.4, 0.0), (140.4, 315.4, 0.0), (148.1, 315.5, 0.0), (148.1, 306.5, 0.0), (72.74, 311.0, 0.0), (65.48, 314.7, 0.0), (44.24, 352.7, 0.0), (54.44, 354.6, 0.0), (51.33, 359.4, 0.0), (46.99, 359.1, 0.0), (46.04, 367.8, 0.0), (44.01, 367.6, 0.0), (59.27, 355.8, 0.0), (84.71, 354.8, 0.0), (102.2, 324.4, 0.0), (75.18, 325.0, 0.0)], [], [(3, 4, 7, 6), (4, 5, 8, 9, 10, 11, 12, 13, 14, 15, 16, 17, 18, 19, 20, 21, 22, 23, 7), (5, 0, 24, 8), (0, 1, 25, 26, 27, 28, 29, 30, 31, 32, 33, 34, 35, 36, 37, 24), (1, 2, 38, 25), (2, 3, 6, 39, 40, 41, 38), (39, 6, 7, 23), (23, 22, 40, 39), (22, 21, 41, 40), (21, 20, 26, 25, 38, 41), (20, 19, 27, 26), (19, 18, 28, 27), (18, 17, 29, 28), (17, 16, 30, 29), (16, 15, 31, 30), (15, 14, 32, 31), (14, 13, 33, 32), (13, 12, 34, 33), (12, 11, 35, 34), (11, 10, 36, 35), (10, 9, 37, 36), (9, 8, 24, 37), (45, 42, 46, 49), (42, 43, 47, 46), (43, 44, 48, 47), (44, 45, 49, 48), (46, 47, 48, 49), (57, 50, 58, 65), (50, 51, 59, 58), (51, 52, 60, 59), (52, 53, 61, 60), (53, 54, 62, 61), (54, 55, 63, 62), (55, 56, 64, 63), (56, 57, 65, 64), (58, 59, 60, 61, 62, 63, 64, 65), (73, 66, 74, 81), (66, 67, 75, 74), (67, 68, 76, 75), (68, 69, 77, 76), (69, 70, 78, 77), (70, 71, 79, 78), (71, 72, 80, 79), (72, 73, 81, 80), (74, 75, 76, 77, 78, 79, 80, 81), (104, 82, 105, 127), (82, 83, 106, 105), (83, 84, 107, 106), (84, 85, 108, 107), (85, 86, 109, 108), (86, 87, 110, 109), (87, 88, 111, 110), (88, 89, 112, 111), (89, 90, 113, 112), (90, 91, 114, 113), (91, 92, 115, 114), (92, 93, 116, 115), (93, 94, 117, 116), (94, 95, 118, 117), (95, 96, 119, 118), (96, 97, 120, 119), (97, 98, 121, 120), (98, 99, 122, 121), (99, 100, 123, 122), (100, 101, 124, 123), (101, 102, 125, 124), (102, 103, 126, 125), (103, 104, 127, 126), (105, 106, 107, 108, 109, 110, 111, 112, 113, 114, 115, 116, 117, 118, 119, 120, 121, 122, 123, 124, 125, 126, 127), (143, 128, 144, 159), (128, 129, 145, 144), (129, 130, 146, 145), (130, 131, 147, 146), (131, 132, 148, 147), (132, 133, 149, 148), (133, 134, 150, 149), (134, 135, 151, 150), (135, 136, 152, 151), (136, 137, 153, 152), (137, 138, 154, 153), (138, 139, 155, 154), (139, 140, 156, 155), (140, 141, 157, 156), (141, 142, 158, 157), (142, 143, 159, 158), (144, 145, 146, 147, 148, 149, 150, 151, 152, 153, 154, 155, 156, 157, 158, 159), (171, 160, 172, 183), (160, 161, 173, 172), (161, 162, 174, 173), (162, 163, 175, 174), (163, 164, 176, 175), (164, 165, 177, 176), (165, 166, 178, 177), (166, 167, 179, 178), (167, 168, 180, 179), (168, 169, 181, 180), (169, 170, 182, 181), (170, 171, 183, 182), (172, 173, 174, 175, 176, 177, 178, 179, 180, 181, 182, 183), (193, 184, 194, 203), (184, 185, 195, 194), (185, 186, 196, 195), (186, 187, 197, 196), (187, 188, 198, 197), (188, 189, 199, 198), (189, 190, 200, 199), (190, 191, 201, 200), (191, 192, 202, 201), (192, 193, 203, 202), (194, 195, 196, 197, 198, 199, 200, 201, 202, 203), (209, 204, 210, 215), (204, 205, 211, 210), (205, 206, 212, 211), (206, 207, 213, 212), (207, 208, 214, 213), (208, 209, 215, 214), (210, 211, 212, 213, 214, 215), (229, 216, 230, 243), (216, 217, 231, 230), (217, 218, 232, 231), (218, 219, 233, 232), (219, 220, 234, 233), (220, 221, 235, 234), (221, 222, 236, 235), (222, 223, 237, 236), (223, 224, 238, 237), (224, 225, 239, 238), (225, 226, 240, 239), (226, 227, 241, 240), (227, 228, 242, 241), (228, 229, 243, 242), (230, 231, 232, 233, 234, 235, 236, 237, 238, 239, 240, 241, 242, 243), (257, 244, 258, 271), (244, 245, 259, 258), (245, 246, 260, 259), (246, 247, 261, 260), (247, 248, 262, 261), (248, 249, 263, 262), (249, 250, 264, 263), (250, 251, 265, 264), (251, 252, 266, 265), (252, 253, 267, 266), (253, 254, 268, 267), (254, 255, 269, 268), (255, 256, 270, 269), (256, 257, 271, 270), (258, 259, 260, 261, 262, 263, 264, 265, 266, 267, 268, 269, 270, 271), (279, 272, 280, 287), (272, 273, 281, 280), (273, 274, 282, 281), (274, 275, 283, 282), (275, 276, 284, 283), (276, 277, 285, 284), (277, 278, 286, 285), (278, 279, 287, 286), (280, 281, 282, 283, 284, 285, 286, 287), (306, 288, 307, 325), (288, 289, 308, 307), (289, 290, 309, 308), (290, 291, 310, 309), (291, 292, 311, 310), (292, 293, 312, 311), (293, 294, 313, 312), (294, 295, 314, 313), (295, 296, 315, 314), (296, 297, 316, 315), (297, 298, 317, 316), (298, 299, 318, 317), (299, 300, 319, 318), (300, 301, 320, 319), (301, 302, 321, 320), (302, 303, 322, 321), (303, 304, 323, 322), (304, 305, 324, 323), (305, 306, 325, 324), (307, 308, 309, 310, 311, 312, 313, 314, 315, 316, 317, 318, 319, 320, 321, 322, 323, 324, 325), (336, 326, 337, 347), (326, 327, 338, 337), (327, 328, 339, 338), (328, 329, 340, 339), (329, 330, 341, 340), (330, 331, 342, 341), (331, 332, 343, 342), (332, 333, 344, 343), (333, 334, 345, 344), (334, 335, 346, 345), (335, 336, 347, 346), (337, 338, 339, 340, 341, 342, 343, 344, 345, 346, 347), (367, 348, 368, 387), (348, 349, 369, 368), (349, 350, 370, 369), (350, 351, 371, 370), (351, 352, 372, 371), (352, 353, 373, 372), (353, 354, 374, 373), (354, 355, 375, 374), (355, 356, 376, 375), (356, 357, 377, 376), (357, 358, 378, 377), (358, 359, 379, 378), (359, 360, 380, 379), (360, 361, 381, 380), (361, 362, 382, 381), (362, 363, 383, 382), (363, 364, 384, 383), (364, 365, 385, 384), (365, 366, 386, 385), (366, 367, 387, 386), (368, 369, 370, 371, 372, 373, 374, 375, 376, 377, 378, 379, 380, 381, 382, 383, 384, 385, 386, 387), (399, 388, 400, 411), (388, 389, 401, 400), (389, 390, 402, 401), (390, 391, 403, 402), (391, 392, 404, 403), (392, 393, 405, 404), (393, 394, 406, 405), (394, 395, 407, 406), (395, 396, 408, 407), (396, 397, 409, 408), (397, 398, 410, 409), (398, 399, 411, 410), (400, 401, 402, 403, 404, 405, 406, 407, 408, 409, 410, 411), (423, 412, 424, 435), (412, 413, 425, 424), (413, 414, 426, 425), (414, 415, 427, 426), (415, 416, 428, 427), (416, 417, 429, 428), (417, 418, 430, 429), (418, 419, 431, 430), (419, 420, 432, 431), (420, 421, 433, 432), (421, 422, 434, 433), (422, 423, 435, 434), (424, 425, 426, 427, 428, 429, 430, 431, 432, 433, 434, 435), (445, 436, 446, 455), (436, 437, 447, 446), (437, 438, 448, 447), (438, 439, 449, 448), (439, 440, 450, 449), (440, 441, 451, 450), (441, 442, 452, 451), (442, 443, 453, 452), (443, 444, 454, 453), (444, 445, 455, 454), (446, 447, 448, 449, 450, 451, 452, 453, 454, 455), (467, 456, 468, 479), (456, 457, 469, 468), (457, 458, 470, 469), (458, 459, 471, 470), (459, 460, 472, 471), (460, 461, 473, 472), (461, 462, 474, 473), (462, 463, 475, 474), (463, 464, 476, 475), (464, 465, 477, 476), (465, 466, 478, 477), (466, 467, 479, 478), (468, 469, 470, 471, 472, 473, 474, 475, 476, 477, 478, 479), (492, 480, 493, 505), (480, 481, 494, 493), (481, 482, 495, 494), (482, 483, 496, 495), (483, 484, 497, 496), (484, 485, 498, 497), (485, 486, 499, 498), (486, 487, 500, 499), (487, 488, 501, 500), (488, 489, 502, 501), (489, 490, 503, 502), (490, 491, 504, 503), (491, 492, 505, 504), (493, 494, 495, 496, 497, 498, 499, 500, 501, 502, 503, 504, 505), (517, 506, 518, 529), (506, 507, 519, 518), (507, 508, 520, 519), (508, 509, 521, 520), (509, 510, 522, 521), (510, 511, 523, 522), (511, 512, 524, 523), (512, 513, 525, 524), (513, 514, 526, 525), (514, 515, 527, 526), (515, 516, 528, 527), (516, 517, 529, 528), (518, 519, 520, 521, 522, 523, 524, 525, 526, 527, 528, 529), (533, 530, 534, 537), (530, 531, 535, 534), (531, 532, 536, 535), (532, 533, 537, 536), (534, 535, 536, 537), (553, 538, 554, 569), (538, 539, 555, 554), (539, 540, 556, 555), (540, 541, 557, 556), (541, 542, 558, 557), (542, 543, 559, 558), (543, 544, 560, 559), (544, 545, 561, 560), (545, 546, 562, 561), (546, 547, 563, 562), (547, 548, 564, 563), (548, 549, 565, 564), (549, 550, 566, 565), (550, 551, 567, 566), (551, 552, 568, 567), (552, 553, 569, 568), (554, 555, 556, 557, 558, 559, 560, 561, 562, 563, 564, 565, 566, 567, 568, 569), (580, 570, 581, 591), (570, 571, 582, 581), (571, 572, 583, 582), (572, 573, 584, 583), (573, 574, 585, 584), (574, 575, 586, 585), (575, 576, 587, 586), (576, 577, 588, 587), (577, 578, 589, 588), (578, 579, 590, 589), (579, 580, 591, 590), (581, 582, 583, 584, 585, 586, 587, 588, 589, 590, 591), (595, 592, 596, 599), (592, 593, 597, 596), (593, 594, 598, 597), (594, 595, 599, 598), (596, 597, 598, 599), (611, 600, 612, 623), (600, 601, 613, 612), (601, 602, 614, 613), (602, 603, 615, 614), (603, 604, 616, 615), (604, 605, 617, 616), (605, 606, 618, 617), (606, 607, 619, 618), (607, 608, 620, 619), (608, 609, 621, 620), (609, 610, 622, 621), (610, 611, 623, 622), (612, 613, 614, 615, 616, 617, 618, 619, 620, 621, 622, 623), (643, 624, 644, 663), (624, 625, 645, 644), (625, 626, 646, 645), (626, 627, 647, 646), (627, 628, 648, 647), (628, 629, 649, 648), (629, 630, 650, 649), (630, 631, 651, 650), (631, 632, 652, 651), (632, 633, 653, 652), (633, 634, 654, 653), (634, 635, 655, 654), (635, 636, 656, 655), (636, 637, 657, 656), (637, 638, 658, 657), (638, 639, 659, 658), (639, 640, 660, 659), (640, 641, 661, 660), (641, 642, 662, 661), (642, 643, 663, 662), (644, 645, 646, 647, 648, 649, 650, 651, 652, 653, 654, 655, 656, 657, 658, 659, 660, 661, 662, 663), (688, 664, 689, 713), (664, 665, 690, 689), (665, 666, 691, 690), (666, 667, 692, 691), (667, 668, 693, 692), (668, 669, 694, 693), (669, 670, 695, 694), (670, 671, 696, 695), (671, 672, 697, 696), (672, 673, 698, 697), (673, 674, 699, 698), (674, 675, 700, 699), (675, 676, 701, 700), (676, 677, 702, 701), (677, 678, 703, 702), (678, 679, 704, 703), (679, 680, 705, 704), (680, 681, 706, 705), (681, 682, 707, 706), (682, 683, 708, 707), (683, 684, 709, 708), (684, 685, 710, 709), (685, 686, 711, 710), (686, 687, 712, 711), (687, 688, 713, 712), (689, 690, 691, 692, 693, 694, 695, 696, 697, 698, 699, 700, 701, 702, 703, 704, 705, 706, 707, 708, 709, 710, 711, 712, 713), (729, 714, 730, 745), (714, 715, 731, 730), (715, 716, 732, 731), (716, 717, 733, 732), (717, 718, 734, 733), (718, 719, 735, 734), (719, 720, 736, 735), (720, 721, 737, 736), (721, 722, 738, 737), (722, 723, 739, 738), (723, 724, 740, 739), (724, 725, 741, 740), (725, 726, 742, 741), (726, 727, 743, 742), (727, 728, 744, 743), (728, 729, 745, 744), (730, 731, 732, 733, 734, 735, 736, 737, 738, 739, 740, 741, 742, 743, 744, 745), (757, 746, 758, 769), (746, 747, 759, 758), (747, 748, 760, 759), (748, 749, 761, 760), (749, 750, 762, 761), (750, 751, 763, 762), (751, 752, 764, 763), (752, 753, 765, 764), (753, 754, 766, 765), (754, 755, 767, 766), (755, 756, 768, 767), (756, 757, 769, 768), (758, 759, 760, 761, 762, 763, 764, 765, 766, 767, 768, 769), (781, 770, 782, 793), (770, 771, 783, 782), (771, 772, 784, 783), (772, 773, 785, 784), (773, 774, 786, 785), (774, 775, 787, 786), (775, 776, 788, 787), (776, 777, 789, 788), (777, 778, 790, 789), (778, 779, 791, 790), (779, 780, 792, 791), (780, 781, 793, 792), (782, 783, 784, 785, 786, 787, 788, 789, 790, 791, 792, 793), (810, 794, 811, 827), (794, 795, 812, 811), (795, 796, 813, 812), (796, 797, 814, 813), (797, 798, 815, 814), (798, 799, 816, 815), (799, 800, 817, 816), (800, 801, 818, 817), (801, 802, 819, 818), (802, 803, 820, 819), (803, 804, 821, 820), (804, 805, 822, 821), (805, 806, 823, 822), (806, 807, 824, 823), (807, 808, 825, 824), (808, 809, 826, 825), (809, 810, 827, 826), (811, 812, 813, 814, 815, 816, 817, 818, 819, 820, 821, 822, 823, 824, 825, 826, 827), (837, 828, 838, 847), (828, 829, 839, 838), (829, 830, 840, 839), (830, 831, 841, 840), (831, 832, 842, 841), (832, 833, 843, 842), (833, 834, 844, 843), (834, 835, 845, 844), (835, 836, 846, 845), (836, 837, 847, 846), (838, 839, 840, 841, 842, 843, 844, 845, 846, 847), (851, 848, 852, 855), (848, 849, 853, 852), (849, 850, 854, 853), (850, 851, 855, 854), (852, 853, 854, 855), (884, 856, 885, 913), (856, 857, 886, 885), (857, 858, 887, 886), (858, 859, 888, 887), (859, 860, 889, 888), (860, 861, 890, 889), (861, 862, 891, 890), (862, 863, 892, 891), (863, 864, 893, 892), (864, 865, 894, 893), (865, 866, 895, 894), (866, 867, 896, 895), (867, 868, 897, 896), (868, 869, 898, 897), (869, 870, 899, 898), (870, 871, 900, 899), (871, 872, 901, 900), (872, 873, 902, 901), (873, 874, 903, 902), (874, 875, 904, 903), (875, 876, 905, 904), (876, 877, 906, 905), (877, 878, 907, 906), (878, 879, 908, 907), (879, 880, 909, 908), (880, 881, 910, 909), (881, 882, 911, 910), (882, 883, 912, 911), (883, 884, 913, 912), (885, 886, 887, 888, 889, 890, 891, 892, 893, 894, 895, 896, 897, 898, 899, 900, 901, 902, 903, 904, 905, 906, 907, 908, 909, 910, 911, 912, 913), (917, 914, 918, 921), (914, 915, 919, 918), (915, 916, 920, 919), (916, 917, 921, 920), (918, 919, 920, 921), (941, 922, 942, 961), (922, 923, 943, 942), (923, 924, 944, 943), (924, 925, 945, 944), (925, 926, 946, 945), (926, 927, 947, 946), (927, 928, 948, 947), (928, 929, 949, 948), (929, 930, 950, 949), (930, 931, 951, 950), (931, 932, 952, 951), (932, 933, 953, 952), (933, 934, 954, 953), (934, 935, 955, 954), (935, 936, 956, 955), (936, 937, 957, 956), (937, 938, 958, 957), (938, 939, 959, 958), (939, 940, 960, 959), (940, 941, 961, 960), (942, 943, 944, 945, 946, 947, 948, 949, 950, 951, 952, 953, 954, 955, 956, 957, 958, 959, 960, 961), (973, 962, 974, 985), (962, 963, 975, 974), (963, 964, 976, 975), (964, 965, 977, 976), (965, 966, 978, 977), (966, 967, 979, 978), (967, 968, 980, 979), (968, 969, 981, 980), (969, 970, 982, 981), (970, 971, 983, 982), (971, 972, 984, 983), (972, 973, 985, 984), (974, 975, 976, 977, 978, 979, 980, 981, 982, 983, 984, 985), (991, 986, 992, 997), (986, 987, 993, 992), (987, 988, 994, 993), (988, 989, 995, 994), (989, 990, 996, 995), (990, 991, 997, 996), (992, 993, 994, 995, 996, 997), (1001, 998, 1002, 1005), (998, 999, 1003, 1002), (999, 1000, 1004, 1003), (1000, 1001, 1005, 1004), (1002, 1003, 1004, 1005), (1009, 1006, 1010, 1013), (1006, 1007, 1011, 1010), (1007, 1008, 1012, 1011), (1008, 1009, 1013, 1012), (1010, 1011, 1012, 1013), (1017, 1014, 1018, 1021), (1014, 1015, 1019, 1018), (1015, 1016, 1020, 1019), (1016, 1017, 1021, 1020), (1018, 1019, 1020, 1021), (1027, 1022, 1028, 1033), (1022, 1023, 1029, 1028), (1023, 1024, 1030, 1029), (1024, 1025, 1031, 1030), (1025, 1026, 1032, 1031), (1026, 1027, 1033, 1032), (1028, 1029, 1030, 1031, 1032, 1033), (1041, 1034, 1042, 1049), (1034, 1035, 1043, 1042), (1035, 1036, 1044, 1043), (1036, 1037, 1045, 1044), (1037, 1038, 1046, 1045), (1038, 1039, 1047, 1046), (1039, 1040, 1048, 1047), (1040, 1041, 1049, 1048), (1042, 1043, 1044, 1045, 1046, 1047, 1048, 1049), (1057, 1050, 1058, 1065), (1050, 1051, 1059, 1058), (1051, 1052, 1060, 1059), (1052, 1053, 1061, 1060), (1053, 1054, 1062, 1061), (1054, 1055, 1063, 1062), (1055, 1056, 1064, 1063), (1056, 1057, 1065, 1064), (1058, 1059, 1060, 1061, 1062, 1063, 1064, 1065), (1075, 1066, 1076, 1085), (1066, 1067, 1077, 1076), (1067, 1068, 1078, 1077), (1068, 1069, 1079, 1078), (1069, 1070, 1080, 1079), (1070, 1071, 1081, 1080), (1071, 1072, 1082, 1081), (1072, 1073, 1083, 1082), (1073, 1074, 1084, 1083), (1074, 1075, 1085, 1084), (1076, 1077, 1078, 1079, 1080, 1081, 1082, 1083, 1084, 1085), (1101, 1086, 1102, 1117), (1086, 1087, 1103, 1102), (1087, 1088, 1104, 1103), (1088, 1089, 1105, 1104), (1089, 1090, 1106, 1105), (1090, 1091, 1107, 1106), (1091, 1092, 1108, 1107), (1092, 1093, 1109, 1108), (1093, 1094, 1110, 1109), (1094, 1095, 1111, 1110), (1095, 1096, 1112, 1111), (1096, 1097, 1113, 1112), (1097, 1098, 1114, 1113), (1098, 1099, 1115, 1114), (1099, 1100, 1116, 1115), (1100, 1101, 1117, 1116), (1102, 1103, 1104, 1105, 1106, 1107, 1108, 1109, 1110, 1111, 1112, 1113, 1114, 1115, 1116, 1117), (1123, 1118, 1124, 1129), (1118, 1119, 1125, 1124), (1119, 1120, 1126, 1125), (1120, 1121, 1127, 1126), (1121, 1122, 1128, 1127), (1122, 1123, 1129, 1128), (1124, 1125, 1126, 1127, 1128, 1129), (1137, 1130, 1138, 1145), (1130, 1131, 1139, 1138), (1131, 1132, 1140, 1139), (1132, 1133, 1141, 1140), (1133, 1134, 1142, 1141), (1134, 1135, 1143, 1142), (1135, 1136, 1144, 1143), (1136, 1137, 1145, 1144), (1138, 1139, 1140, 1141, 1142, 1143, 1144, 1145), (1157, 1146, 1158, 1169), (1146, 1147, 1159, 1158), (1147, 1148, 1160, 1159), (1148, 1149, 1161, 1160), (1149, 1150, 1162, 1161), (1150, 1151, 1163, 1162), (1151, 1152, 1164, 1163), (1152, 1153, 1165, 1164), (1153, 1154, 1166, 1165), (1154, 1155, 1167, 1166), (1155, 1156, 1168, 1167), (1156, 1157, 1169, 1168), (1158, 1159, 1160, 1161, 1162, 1163, 1164, 1165, 1166, 1167, 1168, 1169), (1183, 1170, 1184, 1197), (1170, 1171, 1185, 1184), (1171, 1172, 1186, 1185), (1172, 1173, 1187, 1186), (1173, 1174, 1188, 1187), (1174, 1175, 1189, 1188), (1175, 1176, 1190, 1189), (1176, 1177, 1191, 1190), (1177, 1178, 1192, 1191), (1178, 1179, 1193, 1192), (1179, 1180, 1194, 1193), (1180, 1181, 1195, 1194), (1181, 1182, 1196, 1195), (1182, 1183, 1197, 1196), (1184, 1185, 1186, 1187, 1188, 1189, 1190, 1191, 1192, 1193, 1194, 1195, 1196, 1197), (1210, 1198, 1211, 1223), (1198, 1199, 1212, 1211), (1199, 1200, 1213, 1212), (1200, 1201, 1214, 1213), (1201, 1202, 1215, 1214), (1202, 1203, 1216, 1215), (1203, 1204, 1217, 1216), (1204, 1205, 1218, 1217), (1205, 1206, 1219, 1218), (1206, 1207, 1220, 1219), (1207, 1208, 1221, 1220), (1208, 1209, 1222, 1221), (1209, 1210, 1223, 1222), (1211, 1212, 1213, 1214, 1215, 1216, 1217, 1218, 1219, 1220, 1221, 1222, 1223), (1235, 1224, 1236, 1247), (1224, 1225, 1237, 1236), (1225, 1226, 1238, 1237), (1226, 1227, 1239, 1238), (1227, 1228, 1240, 1239), (1228, 1229, 1241, 1240), (1229, 1230, 1242, 1241), (1230, 1231, 1243, 1242), (1231, 1232, 1244, 1243), (1232, 1233, 1245, 1244), (1233, 1234, 1246, 1245), (1234, 1235, 1247, 1246), (1236, 1237, 1238, 1239, 1240, 1241, 1242, 1243, 1244, 1245, 1246, 1247), (1257, 1248, 1258, 1267), (1248, 1249, 1259, 1258), (1249, 1250, 1260, 1259), (1250, 1251, 1261, 1260), (1251, 1252, 1262, 1261), (1252, 1253, 1263, 1262), (1253, 1254, 1264, 1263), (1254, 1255, 1265, 1264), (1255, 1256, 1266, 1265), (1256, 1257, 1267, 1266), (1258, 1259, 1260, 1261, 1262, 1263, 1264, 1265, 1266, 1267), (1271, 1268, 1272, 1275), (1268, 1269, 1273, 1272), (1269, 1270, 1274, 1273), (1270, 1271, 1275, 1274), (1272, 1273, 1274, 1275), (1279, 1276, 1280, 1283), (1276, 1277, 1281, 1280), (1277, 1278, 1282, 1281), (1278, 1279, 1283, 1282), (1280, 1281, 1282, 1283), (1289, 1284, 1290, 1295), (1284, 1285, 1291, 1290), (1285, 1286, 1292, 1291), (1286, 1287, 1293, 1292), (1287, 1288, 1294, 1293), (1288, 1289, 1295, 1294), (1290, 1291, 1292, 1293, 1294, 1295), (1299, 1296, 1300, 1303), (1296, 1297, 1301, 1300), (1297, 1298, 1302, 1301), (1298, 1299, 1303, 1302), (1300, 1301, 1302, 1303), (1309, 1304, 1310, 1315), (1304, 1305, 1311, 1310), (1305, 1306, 1312, 1311), (1306, 1307, 1313, 1312), (1307, 1308, 1314, 1313), (1308, 1309, 1315, 1314), (1310, 1311, 1312, 1313, 1314, 1315), (1319, 1316, 1320, 1323), (1316, 1317, 1321, 1320), (1317, 1318, 1322, 1321), (1318, 1319, 1323, 1322), (1320, 1321, 1322, 1323), (1331, 1324, 1332, 1339), (1324, 1325, 1333, 1332), (1325, 1326, 1334, 1333), (1326, 1327, 1335, 1334), (1327, 1328, 1336, 1335), (1328, 1329, 1337, 1336), (1329, 1330, 1338, 1337), (1330, 1331, 1339, 1338), (1332, 1333, 1334, 1335, 1336, 1337, 1338, 1339), (1343, 1340, 1344, 1347), (1340, 1341, 1345, 1344), (1341, 1342, 1346, 1345), (1342, 1343, 1347, 1346), (1344, 1345, 1346, 1347), (1351, 1348, 1352, 1355), (1348, 1349, 1353, 1352), (1349, 1350, 1354, 1353), (1350, 1351, 1355, 1354), (1352, 1353, 1354, 1355), (1375, 1356, 1376, 1395), (1356, 1357, 1377, 1376), (1357, 1358, 1378, 1377), (1358, 1359, 1379, 1378), (1359, 1360, 1380, 1379), (1360, 1361, 1381, 1380), (1361, 1362, 1382, 1381), (1362, 1363, 1383, 1382), (1363, 1364, 1384, 1383), (1364, 1365, 1385, 1384), (1365, 1366, 1386, 1385), (1366, 1367, 1387, 1386), (1367, 1368, 1388, 1387), (1368, 1369, 1389, 1388), (1369, 1370, 1390, 1389), (1370, 1371, 1391, 1390), (1371, 1372, 1392, 1391), (1372, 1373, 1393, 1392), (1373, 1374, 1394, 1393), (1374, 1375, 1395, 1394), (1376, 1377, 1378, 1379, 1380, 1381, 1382, 1383, 1384, 1385, 1386, 1387, 1388, 1389, 1390, 1391, 1392, 1393, 1394, 1395), (1403, 1396, 1404, 1411), (1396, 1397, 1405, 1404), (1397, 1398, 1406, 1405), (1398, 1399, 1407, 1406), (1399, 1400, 1408, 1407), (1400, 1401, 1409, 1408), (1401, 1402, 1410, 1409), (1402, 1403, 1411, 1410), (1404, 1405, 1406, 1407, 1408, 1409, 1410, 1411), (1415, 1412, 1416, 1419), (1412, 1413, 1417, 1416), (1413, 1414, 1418, 1417), (1414, 1415, 1419, 1418), (1416, 1417, 1418, 1419), (1423, 1420, 1424, 1427), (1420, 1421, 1425, 1424), (1421, 1422, 1426, 1425), (1422, 1423, 1427, 1426), (1424, 1425, 1426, 1427), (1432, 1428, 1433, 1437), (1428, 1429, 1434, 1433), (1429, 1430, 1435, 1434), (1430, 1431, 1436, 1435), (1431, 1432, 1437, 1436), (1433, 1434, 1435, 1436, 1437), (1441, 1438, 1442, 1445), (1438, 1439, 1443, 1442), (1439, 1440, 1444, 1443), (1440, 1441, 1445, 1444), (1442, 1443, 1444, 1445), (1464, 1446, 1465, 1483), (1446, 1447, 1466, 1465), (1447, 1448, 1467, 1466), (1448, 1449, 1468, 1467), (1449, 1450, 1469, 1468), (1450, 1451, 1470, 1469), (1451, 1452, 1471, 1470), (1452, 1453, 1472, 1471), (1453, 1454, 1473, 1472), (1454, 1455, 1474, 1473), (1455, 1456, 1475, 1474), (1456, 1457, 1476, 1475), (1457, 1458, 1477, 1476), (1458, 1459, 1478, 1477), (1459, 1460, 1479, 1478), (1460, 1461, 1480, 1479), (1461, 1462, 1481, 1480), (1462, 1463, 1482, 1481), (1463, 1464, 1483, 1482), (1465, 1466, 1467, 1468, 1469, 1470, 1471, 1472, 1473, 1474, 1475, 1476, 1477, 1478, 1479, 1480, 1481, 1482, 1483), (1489, 1484, 1490, 1495), (1484, 1485, 1491, 1490), (1485, 1486, 1492, 1491), (1486, 1487, 1493, 1492), (1487, 1488, 1494, 1493), (1488, 1489, 1495, 1494), (1490, 1491, 1492, 1493, 1494, 1495), (1499, 1496, 1500, 1503), (1496, 1497, 1501, 1500), (1497, 1498, 1502, 1501), (1498, 1499, 1503, 1502), (1500, 1501, 1502, 1503), (1507, 1504, 1508, 1511), (1504, 1505, 1509, 1508), (1505, 1506, 1510, 1509), (1506, 1507, 1511, 1510), (1508, 1509, 1510, 1511), (1515, 1512, 1516, 1519), (1512, 1513, 1517, 1516), (1513, 1514, 1518, 1517), (1514, 1515, 1519, 1518), (1516, 1517, 1518, 1519), (1523, 1520, 1524, 1527), (1520, 1521, 1525, 1524), (1521, 1522, 1526, 1525), (1522, 1523, 1527, 1526), (1524, 1525, 1526, 1527), (1531, 1528, 1532, 1535), (1528, 1529, 1533, 1532), (1529, 1530, 1534, 1533), (1530, 1531, 1535, 1534), (1532, 1533, 1534, 1535), (1539, 1536, 1540, 1543), (1536, 1537, 1541, 1540), (1537, 1538, 1542, 1541), (1538, 1539, 1543, 1542), (1540, 1541, 1542, 1543), (1547, 1544, 1548, 1551), (1544, 1545, 1549, 1548), (1545, 1546, 1550, 1549), (1546, 1547, 1551, 1550), (1548, 1549, 1550, 1551), (1556, 1552, 1557, 1561), (1552, 1553, 1558, 1557), (1553, 1554, 1559, 1558), (1554, 1555, 1560, 1559), (1555, 1556, 1561, 1560), (1557, 1558, 1559, 1560, 1561), (1565, 1562, 1566, 1569), (1562, 1563, 1567, 1566), (1563, 1564, 1568, 1567), (1564, 1565, 1569, 1568), (1566, 1567, 1568, 1569), (1573, 1570, 1574, 1577), (1570, 1571, 1575, 1574), (1571, 1572, 1576, 1575), (1572, 1573, 1577, 1576), (1574, 1575, 1576, 1577), (1581, 1578, 1582, 1585), (1578, 1579, 1583, 1582), (1579, 1580, 1584, 1583), (1580, 1581, 1585, 1584), (1582, 1583, 1584, 1585), (1590, 1586, 1591, 1595), (1586, 1587, 1592, 1591), (1587, 1588, 1593, 1592), (1588, 1589, 1594, 1593), (1589, 1590, 1595, 1594), (1591, 1592, 1593, 1594, 1595), (1599, 1596, 1600, 1603), (1596, 1597, 1601, 1600), (1597, 1598, 1602, 1601), (1598, 1599, 1603, 1602), (1600, 1601, 1602, 1603), (1607, 1604, 1608, 1611), (1604, 1605, 1609, 1608), (1605, 1606, 1610, 1609), (1606, 1607, 1611, 1610), (1608, 1609, 1610, 1611), (1615, 1612, 1616, 1619), (1612, 1613, 1617, 1616), (1613, 1614, 1618, 1617), (1614, 1615, 1619, 1618), (1616, 1617, 1618, 1619), (1623, 1620, 1624, 1627), (1620, 1621, 1625, 1624), (1621, 1622, 1626, 1625), (1622, 1623, 1627, 1626), (1624, 1625, 1626, 1627), (1631, 1628, 1632, 1635), (1628, 1629, 1633, 1632), (1629, 1630, 1634, 1633), (1630, 1631, 1635, 1634), (1632, 1633, 1634, 1635), (1641, 1636, 1642, 1647), (1636, 1637, 1643, 1642), (1637, 1638, 1644, 1643), (1638, 1639, 1645, 1644), (1639, 1640, 1646, 1645), (1640, 1641, 1647, 1646), (1642, 1643, 1644, 1645, 1646, 1647), (1651, 1648, 1652, 1655), (1648, 1649, 1653, 1652), (1649, 1650, 1654, 1653), (1650, 1651, 1655, 1654), (1652, 1653, 1654, 1655), (1662, 1656, 1663, 1669), (1656, 1657, 1664, 1663), (1657, 1658, 1665, 1664), (1658, 1659, 1666, 1665), (1659, 1660, 1667, 1666), (1660, 1661, 1668, 1667), (1661, 1662, 1669, 1668), (1663, 1664, 1665, 1666, 1667, 1668, 1669), (1681, 1670, 1682, 1693), (1670, 1671, 1683, 1682), (1671, 1672, 1684, 1683), (1672, 1673, 1685, 1684), (1673, 1674, 1686, 1685), (1674, 1675, 1687, 1686), (1675, 1676, 1688, 1687), (1676, 1677, 1689, 1688), (1677, 1678, 1690, 1689), (1678, 1679, 1691, 1690), (1679, 1680, 1692, 1691), (1680, 1681, 1693, 1692), (1682, 1683, 1684, 1685, 1686, 1687, 1688, 1689, 1690, 1691, 1692, 1693), (1715, 1694, 1716, 1737), (1694, 1695, 1717, 1716), (1695, 1696, 1718, 1717), (1696, 1697, 1719, 1718), (1697, 1698, 1720, 1719), (1698, 1699, 1721, 1720), (1699, 1700, 1722, 1721), (1700, 1701, 1723, 1722), (1701, 1702, 1724, 1723), (1702, 1703, 1725, 1724), (1703, 1704, 1726, 1725), (1704, 1705, 1727, 1726), (1705, 1706, 1728, 1727), (1706, 1707, 1729, 1728), (1707, 1708, 1730, 1729), (1708, 1709, 1731, 1730), (1709, 1710, 1732, 1731), (1710, 1711, 1733, 1732), (1711, 1712, 1734, 1733), (1712, 1713, 1735, 1734), (1713, 1714, 1736, 1735), (1714, 1715, 1737, 1736), (1716, 1717, 1718, 1719, 1720, 1721, 1722, 1723, 1724, 1725, 1726, 1727, 1728, 1729, 1730, 1731, 1732, 1733, 1734, 1735, 1736, 1737), (1745, 1738, 1746, 1753), (1738, 1739, 1747, 1746), (1739, 1740, 1748, 1747), (1740, 1741, 1749, 1748), (1741, 1742, 1750, 1749), (1742, 1743, 1751, 1750), (1743, 1744, 1752, 1751), (1744, 1745, 1753, 1752), (1746, 1747, 1748, 1749, 1750, 1751, 1752, 1753), (1774, 1754, 1775, 1795), (1754, 1755, 1776, 1775), (1755, 1756, 1777, 1776), (1756, 1757, 1778, 1777), (1757, 1758, 1779, 1778), (1758, 1759, 1780, 1779), (1759, 1760, 1781, 1780), (1760, 1761, 1782, 1781), (1761, 1762, 1783, 1782), (1762, 1763, 1784, 1783), (1763, 1764, 1785, 1784), (1764, 1765, 1786, 1785), (1765, 1766, 1787, 1786), (1766, 1767, 1788, 1787), (1767, 1768, 1789, 1788), (1768, 1769, 1790, 1789), (1769, 1770, 1791, 1790), (1770, 1771, 1792, 1791), (1771, 1772, 1793, 1792), (1772, 1773, 1794, 1793), (1773, 1774, 1795, 1794), (1775, 1776, 1777, 1778, 1779, 1780, 1781, 1782, 1783, 1784, 1785, 1786, 1787, 1788, 1789, 1790, 1791, 1792, 1793, 1794, 1795), (1799, 1796, 1800, 1803), (1796, 1797, 1801, 1800), (1797, 1798, 1802, 1801), (1798, 1799, 1803, 1802), (1800, 1801, 1802, 1803), (1807, 1804, 1808, 1811), (1804, 1805, 1809, 1808), (1805, 1806, 1810, 1809), (1806, 1807, 1811, 1810), (1808, 1809, 1810, 1811), (1815, 1812, 1816, 1819), (1812, 1813, 1817, 1816), (1813, 1814, 1818, 1817), (1814, 1815, 1819, 1818), (1816, 1817, 1818, 1819), (1835, 1820, 1836, 1851), (1820, 1821, 1837, 1836), (1821, 1822, 1838, 1837), (1822, 1823, 1839, 1838), (1823, 1824, 1840, 1839), (1824, 1825, 1841, 1840), (1825, 1826, 1842, 1841), (1826, 1827, 1843, 1842), (1827, 1828, 1844, 1843), (1828, 1829, 1845, 1844), (1829, 1830, 1846, 1845), (1830, 1831, 1847, 1846), (1831, 1832, 1848, 1847), (1832, 1833, 1849, 1848), (1833, 1834, 1850, 1849), (1834, 1835, 1851, 1850), (1836, 1837, 1838, 1839, 1840, 1841, 1842, 1843, 1844, 1845, 1846, 1847, 1848, 1849, 1850, 1851), (1874, 1852, 1875, 1897), (1852, 1853, 1876, 1875), (1853, 1854, 1877, 1876), (1854, 1855, 1878, 1877), (1855, 1856, 1879, 1878), (1856, 1857, 1880, 1879), (1857, 1858, 1881, 1880), (1858, 1859, 1882, 1881), (1859, 1860, 1883, 1882), (1860, 1861, 1884, 1883), (1861, 1862, 1885, 1884), (1862, 1863, 1886, 1885), (1863, 1864, 1887, 1886), (1864, 1865, 1888, 1887), (1865, 1866, 1889, 1888), (1866, 1867, 1890, 1889), (1867, 1868, 1891, 1890), (1868, 1869, 1892, 1891), (1869, 1870, 1893, 1892), (1870, 1871, 1894, 1893), (1871, 1872, 1895, 1894), (1872, 1873, 1896, 1895), (1873, 1874, 1897, 1896), (1875, 1876, 1877, 1878, 1879, 1880, 1881, 1882, 1883, 1884, 1885, 1886, 1887, 1888, 1889, 1890, 1891, 1892, 1893, 1894, 1895, 1896, 1897), (1901, 1898, 1902, 1905), (1898, 1899, 1903, 1902), (1899, 1900, 1904, 1903), (1900, 1901, 1905, 1904), (1902, 1903, 1904, 1905), (1909, 1906, 1910, 1913), (1906, 1907, 1911, 1910), (1907, 1908, 1912, 1911), (1908, 1909, 1913, 1912), (1910, 1911, 1912, 1913), (1917, 1914, 1918, 1921), (1914, 1915, 1919, 1918), (1915, 1916, 1920, 1919), (1916, 1917, 1921, 1920), (1918, 1919, 1920, 1921), (1925, 1922, 1926, 1929), (1922, 1923, 1927, 1926), (1923, 1924, 1928, 1927), (1924, 1925, 1929, 1928), (1926, 1927, 1928, 1929), (1933, 1930, 1934, 1937), (1930, 1931, 1935, 1934), (1931, 1932, 1936, 1935), (1932, 1933, 1937, 1936), (1934, 1935, 1936, 1937), (1941, 1938, 1942, 1945), (1938, 1939, 1943, 1942), (1939, 1940, 1944, 1943), (1940, 1941, 1945, 1944), (1942, 1943, 1944, 1945), (1949, 1946, 1950, 1953), (1946, 1947, 1951, 1950), (1947, 1948, 1952, 1951), (1948, 1949, 1953, 1952), (1950, 1951, 1952, 1953), (1958, 1954, 1959, 1963), (1954, 1955, 1960, 1959), (1955, 1956, 1961, 1960), (1956, 1957, 1962, 1961), (1957, 1958, 1963, 1962), (1959, 1960, 1961, 1962, 1963), (1967, 1964, 1968, 1971), (1964, 1965, 1969, 1968), (1965, 1966, 1970, 1969), (1966, 1967, 1971, 1970), (1968, 1969, 1970, 1971), (1975, 1972, 1976, 1979), (1972, 1973, 1977, 1976), (1973, 1974, 1978, 1977), (1974, 1975, 1979, 1978), (1976, 1977, 1978, 1979), (1983, 1980, 1984, 1987), (1980, 1981, 1985, 1984), (1981, 1982, 1986, 1985), (1982, 1983, 1987, 1986), (1984, 1985, 1986, 1987), (1991, 1988, 1992, 1995), (1988, 1989, 1993, 1992), (1989, 1990, 1994, 1993), (1990, 1991, 1995, 1994), (1992, 1993, 1994, 1995), (1999, 1996, 2000, 2003), (1996, 1997, 2001, 2000), (1997, 1998, 2002, 2001), (1998, 1999, 2003, 2002), (2000, 2001, 2002, 2003), (2007, 2004, 2008, 2011), (2004, 2005, 2009, 2008), (2005, 2006, 2010, 2009), (2006, 2007, 2011, 2010), (2008, 2009, 2010, 2011), (2021, 2012, 2022, 2031), (2012, 2013, 2023, 2022), (2013, 2014, 2024, 2023), (2014, 2015, 2025, 2024), (2015, 2016, 2026, 2025), (2016, 2017, 2027, 2026), (2017, 2018, 2028, 2027), (2018, 2019, 2029, 2028), (2019, 2020, 2030, 2029), (2020, 2021, 2031, 2030), (2022, 2023, 2024, 2025, 2026, 2027, 2028, 2029, 2030, 2031), (2035, 2032, 2036, 2039), (2032, 2033, 2037, 2036), (2033, 2034, 2038, 2037), (2034, 2035, 2039, 2038), (2036, 2037, 2038, 2039), (2052, 2040, 2053, 2065), (2040, 2041, 2054, 2053), (2041, 2042, 2055, 2054), (2042, 2043, 2056, 2055), (2043, 2044, 2057, 2056), (2044, 2045, 2058, 2057), (2045, 2046, 2059, 2058), (2046, 2047, 2060, 2059), (2047, 2048, 2061, 2060), (2048, 2049, 2062, 2061), (2049, 2050, 2063, 2062), (2050, 2051, 2064, 2063), (2051, 2052, 2065, 2064), (2053, 2054, 2055, 2056, 2057, 2058, 2059, 2060, 2061, 2062, 2063, 2064, 2065), (2069, 2066, 2070, 2073), (2066, 2067, 2071, 2070), (2067, 2068, 2072, 2071), (2068, 2069, 2073, 2072), (2070, 2071, 2072, 2073), (2077, 2074, 2078, 2081), (2074, 2075, 2079, 2078), (2075, 2076, 2080, 2079), (2076, 2077, 2081, 2080), (2078, 2079, 2080, 2081), (2085, 2082, 2086, 2089), (2082, 2083, 2087, 2086), (2083, 2084, 2088, 2087), (2084, 2085, 2089, 2088), (2086, 2087, 2088, 2089), (2093, 2090, 2094, 2097), (2090, 2091, 2095, 2094), (2091, 2092, 2096, 2095), (2092, 2093, 2097, 2096), (2094, 2095, 2096, 2097), (2101, 2098, 2102, 2105), (2098, 2099, 2103, 2102), (2099, 2100, 2104, 2103), (2100, 2101, 2105, 2104), (2102, 2103, 2104, 2105), (2109, 2106, 2110, 2113), (2106, 2107, 2111, 2110), (2107, 2108, 2112, 2111), (2108, 2109, 2113, 2112), (2110, 2111, 2112, 2113), (2117, 2114, 2118, 2121), (2114, 2115, 2119, 2118), (2115, 2116, 2120, 2119), (2116, 2117, 2121, 2120), (2118, 2119, 2120, 2121), (2129, 2122, 2130, 2137), (2122, 2123, 2131, 2130), (2123, 2124, 2132, 2131), (2124, 2125, 2133, 2132), (2125, 2126, 2134, 2133), (2126, 2127, 2135, 2134), (2127, 2128, 2136, 2135), (2128, 2129, 2137, 2136), (2130, 2131, 2132, 2133, 2134, 2135, 2136, 2137), (2148, 2138, 2149, 2159), (2138, 2139, 2150, 2149), (2139, 2140, 2151, 2150), (2140, 2141, 2152, 2151), (2141, 2142, 2153, 2152), (2142, 2143, 2154, 2153), (2143, 2144, 2155, 2154), (2144, 2145, 2156, 2155), (2145, 2146, 2157, 2156), (2146, 2147, 2158, 2157), (2147, 2148, 2159, 2158), (2149, 2150, 2151, 2152, 2153, 2154, 2155, 2156, 2157, 2158, 2159), (2189, 2160, 2190, 2219), (2160, 2161, 2191, 2190), (2161, 2162, 2192, 2191), (2162, 2163, 2193, 2192), (2163, 2164, 2194, 2193), (2164, 2165, 2195, 2194), (2165, 2166, 2196, 2195), (2166, 2167, 2197, 2196), (2167, 2168, 2198, 2197), (2168, 2169, 2199, 2198), (2169, 2170, 2200, 2199), (2170, 2171, 2201, 2200), (2171, 2172, 2202, 2201), (2172, 2173, 2203, 2202), (2173, 2174, 2204, 2203), (2174, 2175, 2205, 2204), (2175, 2176, 2206, 2205), (2176, 2177, 2207, 2206), (2177, 2178, 2208, 2207), (2178, 2179, 2209, 2208), (2179, 2180, 2210, 2209), (2180, 2181, 2211, 2210), (2181, 2182, 2212, 2211), (2182, 2183, 2213, 2212), (2183, 2184, 2214, 2213), (2184, 2185, 2215, 2214), (2185, 2186, 2216, 2215), (2186, 2187, 2217, 2216), (2187, 2188, 2218, 2217), (2188, 2189, 2219, 2218), (2190, 2191, 2192, 2193, 2194, 2195, 2196, 2197, 2198, 2199, 2200, 2201, 2202, 2203, 2204, 2205, 2206, 2207, 2208, 2209, 2210, 2211, 2212, 2213, 2214, 2215, 2216, 2217, 2218, 2219), (2223, 2220, 2224, 2227), (2220, 2221, 2225, 2224), (2221, 2222, 2226, 2225), (2222, 2223, 2227, 2226), (2224, 2225, 2226, 2227), (2231, 2228, 2232, 2235), (2228, 2229, 2233, 2232), (2229, 2230, 2234, 2233), (2230, 2231, 2235, 2234), (2232, 2233, 2234, 2235), (2243, 2236, 2244, 2251), (2236, 2237, 2245, 2244), (2237, 2238, 2246, 2245), (2238, 2239, 2247, 2246), (2239, 2240, 2248, 2247), (2240, 2241, 2249, 2248), (2241, 2242, 2250, 2249), (2242, 2243, 2251, 2250), (2244, 2245, 2246, 2247, 2248, 2249, 2250, 2251), (2263, 2252, 2264, 2275), (2252, 2253, 2265, 2264), (2253, 2254, 2266, 2265), (2254, 2255, 2267, 2266), (2255, 2256, 2268, 2267), (2256, 2257, 2269, 2268), (2257, 2258, 2270, 2269), (2258, 2259, 2271, 2270), (2259, 2260, 2272, 2271), (2260, 2261, 2273, 2272), (2261, 2262, 2274, 2273), (2262, 2263, 2275, 2274), (2264, 2265, 2266, 2267, 2268, 2269, 2270, 2271, 2272, 2273, 2274, 2275), (2303, 2302, 2279, 2280), (2313, 2312, 2289, 2290), (2314, 2313, 2290, 2291), (2317, 2316, 2293, 2294), (2305, 2304, 2281, 2282), (2316, 2315, 2292, 2293), (2312, 2311, 2288, 2289), (2319, 2320, 2297, 2296), (2307, 2306, 2283, 2284), (2321, 2318, 2295, 2298), (2309, 2308, 2285, 2286), (2308, 2307, 2284, 2285), (2311, 2310, 2287, 2288), (2315, 2314, 2291, 2292), (2318, 2319, 2296, 2295), (2306, 2305, 2282, 2283), (2278, 2277, 2276, 2294, 2293, 2292, 2291, 2290, 2289, 2288, 2287, 2298, 2295, 2296, 2297, 2282, 2281, 2280, 2279), (2310, 2309, 2286, 2287), (2287, 2286, 2285, 2284, 2283, 2282, 2297, 2298), (2301, 2300, 2277, 2278), (2300, 2299, 2276, 2277), (2302, 2301, 2278, 2279), (2304, 2303, 2280, 2281), (2299, 2317, 2294, 2276), (2320, 2321, 2298, 2297)])
me_map_6_osm_buildings.polygons.foreach_set('material_index', [0, 0, 0, 0, 0, 0, 1, 1, 1, 1, 1, 1, 1, 1, 1, 1, 1, 1, 1, 1, 1, 1, 0, 0, 0, 0, 1, 0, 0, 0, 0, 0, 0, 0, 0, 1, 0, 0, 0, 0, 0, 0, 0, 0, 1, 0, 0, 0, 0, 0, 0, 0, 0, 0, 0, 0, 0, 0, 0, 0, 0, 0, 0, 0, 0, 0, 0, 0, 1, 0, 0, 0, 0, 0, 0, 0, 0, 0, 0, 0, 0, 0, 0, 0, 0, 1, 0, 0, 0, 0, 0, 0, 0, 0, 0, 0, 0, 0, 1, 0, 0, 0, 0, 0, 0, 0, 0, 0, 0, 1, 0, 0, 0, 0, 0, 0, 1, 0, 0, 0, 0, 0, 0, 0, 0, 0, 0, 0, 0, 0, 0, 1, 0, 0, 0, 0, 0, 0, 0, 0, 0, 0, 0, 0, 0, 0, 1, 0, 0, 0, 0, 0, 0, 0, 0, 1, 0, 0, 0, 0, 0, 0, 0, 0, 0, 0, 0, 0, 0, 0, 0, 0, 0, 0, 0, 1, 0, 0, 0, 0, 0, 0, 0, 0, 0, 0, 0, 1, 0, 0, 0, 0, 0, 0, 0, 0, 0, 0, 0, 0, 0, 0, 0, 0, 0, 0, 0, 0, 1, 0, 0, 0, 0, 0, 0, 0, 0, 0, 0, 0, 0, 1, 0, 0, 0, 0, 0, 0, 0, 0, 0, 0, 0, 0, 1, 0, 0, 0, 0, 0, 0, 0, 0, 0, 0, 1, 0, 0, 0, 0, 0, 0, 0, 0, 0, 0, 0, 0, 1, 0, 0, 0, 0, 0, 0, 0, 0, 0, 0, 0, 0, 0, 1, 0, 0, 0, 0, 0, 0, 0, 0, 0, 0, 0, 0, 1, 0, 0, 0, 0, 1, 0, 0, 0, 0, 0, 0, 0, 0, 0, 0, 0, 0, 0, 0, 0, 0, 1, 0, 0, 0, 0, 0, 0, 0, 0, 0, 0, 0, 1, 0, 0, 0, 0, 1, 0, 0, 0, 0, 0, 0, 0, 0, 0, 0, 0, 0, 1, 0, 0, 0, 0, 0, 0, 0, 0, 0, 0, 0, 0, 0, 0, 0, 0, 0, 0, 0, 0, 1, 0, 0, 0, 0, 0, 0, 0, 0, 0, 0, 0, 0, 0, 0, 0, 0, 0, 0, 0, 0, 0, 0, 0, 0, 0, 1, 0, 0, 0, 0, 0, 0, 0, 0, 0, 0, 0, 0, 0, 0, 0, 0, 1, 0, 0, 0, 0, 0, 0, 0, 0, 0, 0, 0, 0, 1, 0, 0, 0, 0, 0, 0, 0, 0, 0, 0, 0, 0, 1, 0, 0, 0, 0, 0, 0, 0, 0, 0, 0, 0, 0, 0, 0, 0, 0, 0, 1, 0, 0, 0, 0, 0, 0, 0, 0, 0, 0, 1, 0, 0, 0, 0, 1, 0, 0, 0, 0, 0, 0, 0, 0, 0, 0, 0, 0, 0, 0, 0, 0, 0, 0, 0, 0, 0, 0, 0, 0, 0, 0, 0, 0, 0, 1, 0, 0, 0, 0, 1, 0, 0, 0, 0, 0, 0, 0, 0, 0, 0, 0, 0, 0, 0, 0, 0, 0, 0, 0, 0, 1, 0, 0, 0, 0, 0, 0, 0, 0, 0, 0, 0, 0, 1, 0, 0, 0, 0, 0, 0, 1, 0, 0, 0, 0, 1, 0, 0, 0, 0, 1, 0, 0, 0, 0, 1, 0, 0, 0, 0, 0, 0, 1, 0, 0, 0, 0, 0, 0, 0, 0, 1, 0, 0, 0, 0, 0, 0, 0, 0, 1, 0, 0, 0, 0, 0, 0, 0, 0, 0, 0, 1, 0, 0, 0, 0, 0, 0, 0, 0, 0, 0, 0, 0, 0, 0, 0, 0, 1, 0, 0, 0, 0, 0, 0, 1, 0, 0, 0, 0, 0, 0, 0, 0, 1, 0, 0, 0, 0, 0, 0, 0, 0, 0, 0, 0, 0, 1, 0, 0, 0, 0, 0, 0, 0, 0, 0, 0, 0, 0, 0, 0, 1, 0, 0, 0, 0, 0, 0, 0, 0, 0, 0, 0, 0, 0, 1, 0, 0, 0, 0, 0, 0, 0, 0, 0, 0, 0, 0, 1, 0, 0, 0, 0, 0, 0, 0, 0, 0, 0, 1, 0, 0, 0, 0, 1, 0, 0, 0, 0, 1, 0, 0, 0, 0, 0, 0, 1, 0, 0, 0, 0, 1, 0, 0, 0, 0, 0, 0, 1, 0, 0, 0, 0, 1, 0, 0, 0, 0, 0, 0, 0, 0, 1, 0, 0, 0, 0, 1, 0, 0, 0, 0, 1, 0, 0, 0, 0, 0, 0, 0, 0, 0, 0, 0, 0, 0, 0, 0, 0, 0, 0, 0, 0, 1, 0, 0, 0, 0, 0, 0, 0, 0, 1, 0, 0, 0, 0, 1, 0, 0, 0, 0, 1, 0, 0, 0, 0, 0, 1, 0, 0, 0, 0, 1, 0, 0, 0, 0, 0, 0, 0, 0, 0, 0, 0, 0, 0, 0, 0, 0, 0, 0, 0, 1, 0, 0, 0, 0, 0, 0, 1, 0, 0, 0, 0, 1, 0, 0, 0, 0, 1, 0, 0, 0, 0, 1, 0, 0, 0, 0, 1, 0, 0, 0, 0, 1, 0, 0, 0, 0, 1, 0, 0, 0, 0, 1, 0, 0, 0, 0, 0, 1, 0, 0, 0, 0, 1, 0, 0, 0, 0, 1, 0, 0, 0, 0, 1, 0, 0, 0, 0, 0, 1, 0, 0, 0, 0, 1, 0, 0, 0, 0, 1, 0, 0, 0, 0, 1, 0, 0, 0, 0, 1, 0, 0, 0, 0, 1, 0, 0, 0, 0, 0, 0, 1, 0, 0, 0, 0, 1, 0, 0, 0, 0, 0, 0, 0, 1, 0, 0, 0, 0, 0, 0, 0, 0, 0, 0, 0, 0, 1, 0, 0, 0, 0, 0, 0, 0, 0, 0, 0, 0, 0, 0, 0, 0, 0, 0, 0, 0, 0, 0, 0, 1, 0, 0, 0, 0, 0, 0, 0, 0, 1, 0, 0, 0, 0, 0, 0, 0, 0, 0, 0, 0, 0, 0, 0, 0, 0, 0, 0, 0, 0, 0, 1, 0, 0, 0, 0, 1, 0, 0, 0, 0, 1, 0, 0, 0, 0, 1, 0, 0, 0, 0, 0, 0, 0, 0, 0, 0, 0, 0, 0, 0, 0, 0, 1, 0, 0, 0, 0, 0, 0, 0, 0, 0, 0, 0, 0, 0, 0, 0, 0, 0, 0, 0, 0, 0, 0, 0, 1, 0, 0, 0, 0, 1, 0, 0, 0, 0, 1, 0, 0, 0, 0, 1, 0, 0, 0, 0, 1, 0, 0, 0, 0, 1, 0, 0, 0, 0, 1, 0, 0, 0, 0, 1, 0, 0, 0, 0, 0, 1, 0, 0, 0, 0, 1, 0, 0, 0, 0, 1, 0, 0, 0, 0, 1, 0, 0, 0, 0, 1, 0, 0, 0, 0, 1, 0, 0, 0, 0, 1, 0, 0, 0, 0, 0, 0, 0, 0, 0, 0, 1, 0, 0, 0, 0, 1, 0, 0, 0, 0, 0, 0, 0, 0, 0, 0, 0, 0, 0, 1, 0, 0, 0, 0, 1, 0, 0, 0, 0, 1, 0, 0, 0, 0, 1, 0, 0, 0, 0, 1, 0, 0, 0, 0, 1, 0, 0, 0, 0, 1, 0, 0, 0, 0, 1, 0, 0, 0, 0, 0, 0, 0, 0, 1, 0, 0, 0, 0, 0, 0, 0, 0, 0, 0, 0, 1, 0, 0, 0, 0, 0, 0, 0, 0, 0, 0, 0, 0, 0, 0, 0, 0, 0, 0, 0, 0, 0, 0, 0, 0, 0, 0, 0, 0, 0, 0, 1, 0, 0, 0, 0, 1, 0, 0, 0, 0, 1, 0, 0, 0, 0, 0, 0, 0, 0, 1, 0, 0, 0, 0, 0, 0, 0, 0, 0, 0, 0, 0, 1, 0, 0, 0, 0, 0, 0, 0, 0, 0, 0, 0, 0, 0, 0, 0, 0, 1, 0, 1, 0, 0, 0, 0, 0, 0])
me_map_6_osm_buildings.materials.append(mat_itu_marble)
me_map_6_osm_buildings.materials.append(mat_itu_glass)
me_map_6_osm_buildings.update()

# ---- objects
ob_plane = bpy.data.objects.new('plane', me_plane)
ob_map_6_osm_buildings = bpy.data.objects.new('map_6.osm_buildings', me_map_6_osm_buildings)

# ---- transforms, parenting, visibility, modifiers, constraints
ob_plane.location = (0.0, 0.0, 0.0)
ob_plane.scale = (700.0, 700.0, 0.0)
ob_map_6_osm_buildings.location = (0.0, 0.0, 0.0)

# ---- collection membership
scene.collection.objects.link(ob_plane)
col_map_6_osm.objects.link(ob_map_6_osm_buildings)

# ---- scene / render settings (as saved in the file)
scene.frame_start = 1; scene.frame_end = 250; scene.frame_set(1)
scene.render.engine = 'BLENDER_EEVEE_NEXT'
bpy.context.view_layer.update()

# ---- added for rendering (the .blend has no active camera and no usable light): camera, sun
cam_auto = bpy.data.cameras.new('AutoCamera')
cam_auto.lens = 50.0
cam_auto.sensor_width = 36.0
cam_auto.clip_end = 32340.9
ob_auto_camera = bpy.data.objects.new('AutoCamera', cam_auto)
scene.collection.objects.link(ob_auto_camera)
ob_auto_camera.location = (1842.79, -2218.81, 1509.47)
ob_auto_camera.rotation_euler = (1.09748, -7.21219e-08, 0.694738)
scene.camera = ob_auto_camera
light_auto_sun = bpy.data.lights.new('AutoSun', 'SUN')
light_auto_sun.energy = 3.0
light_auto_sun.angle = 0.0523599
ob_auto_sun = bpy.data.objects.new('AutoSun', light_auto_sun)
scene.collection.objects.link(ob_auto_sun)
ob_auto_sun.rotation_euler = (0.872665, 0.174533, 0.523599)
bpy.context.view_layer.update()
